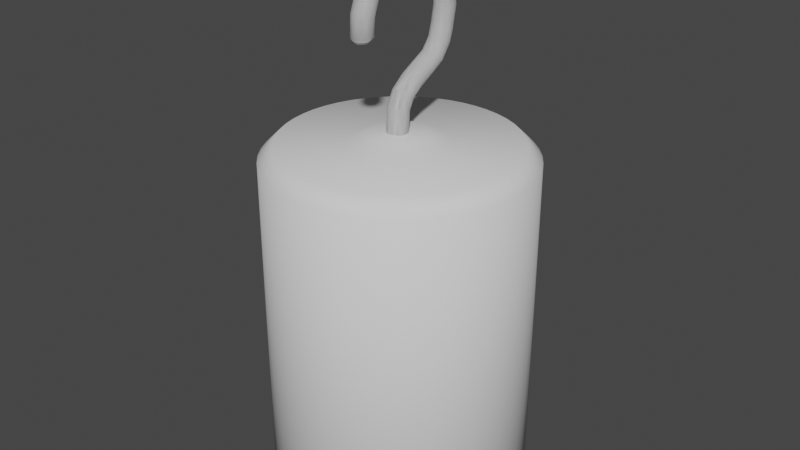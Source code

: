 # Source: sm_1.blend  (saved by Blender 2.81.16; exported with 4.5.12 LTS)
import bpy
from mathutils import Matrix  # noqa: F401  (used for matrix-valued properties, if any)

bpy.ops.wm.read_factory_settings(use_empty=True)
scene = bpy.context.scene
scene.name = 'Scene'

# ---- collections
col_collection = bpy.data.collections.new('Collection'); scene.collection.children.link(col_collection)

# ---- world
world_world = bpy.data.worlds.new('World'); scene.world = world_world
world_world.use_nodes = True; world_world.node_tree.nodes.clear()
_N = world_world.node_tree.nodes; _L = world_world.node_tree.links
n0 = _N.new('ShaderNodeOutputWorld'); n0.name = 'World Output'; n0.location = (300, 300)
n1 = _N.new('ShaderNodeBackground'); n1.name = 'Background'; n1.location = (10, 300)
n1.inputs[0].default_value = (0.05088, 0.05088, 0.05088, 1.0)
_L.new(n1.outputs[0], n0.inputs[0])
n0.is_active_output = True
world_world.color = (0.05088, 0.05088, 0.05088)
world_world.use_sun_shadow = False
world_world.sun_shadow_jitter_overblur = 0.0

# ---- meshes
me_beziercurve_003 = bpy.data.meshes.new('BezierCurve.003')
me_beziercurve_003.from_pydata([(-0.7375, -0.3861, 7.759e-09), (-0.7372, -0.3847, 0.01448), (-0.7363, -0.3806, 0.02797), (-0.7349, -0.3741, 0.04017), (-0.7331, -0.3655, 0.05081), (-0.7309, -0.3551, 0.05959), (-0.7284, -0.3431, 0.06621), (-0.7256, -0.3299, 0.0704), (-0.7226, -0.3158, 0.07186), (-0.7196, -0.3016, 0.0704), (-0.7168, -0.2884, 0.06621), (-0.7143, -0.2765, 0.05959), (-0.712, -0.2661, 0.05081), (-0.7102, -0.2575, 0.04017), (-0.7089, -0.251, 0.02797), (-0.708, -0.2469, 0.01448), (-0.7077, -0.2455, 7.759e-09), (-0.708, -0.2469, -0.01448), (-0.7089, -0.251, -0.02797), (-0.7102, -0.2575, -0.04017), (-0.712, -0.2661, -0.05081), (-0.7143, -0.2765, -0.05959), (-0.7168, -0.2884, -0.06621), (-0.7196, -0.3016, -0.0704), (-0.7226, -0.3158, -0.07186), (-0.7256, -0.3299, -0.0704), (-0.7284, -0.3431, -0.06621), (-0.7309, -0.3551, -0.05959), (-0.7331, -0.3655, -0.05081), (-0.7349, -0.3741, -0.04017), (-0.7363, -0.3806, -0.02797), (-0.7372, -0.3847, -0.01448), (-0.8797, -0.3326, 7.759e-09), (-0.8789, -0.3314, 0.01448), (-0.8768, -0.3278, 0.02797), (-0.8735, -0.322, 0.04017), (-0.8691, -0.3144, 0.05081), (-0.8637, -0.3052, 0.05959), (-0.8576, -0.2947, 0.06621), (-0.8508, -0.283, 0.0704), (-0.8436, -0.2705, 0.07186), (-0.8363, -0.258, 0.0704), (-0.8295, -0.2463, 0.06621), (-0.8234, -0.2358, 0.05959), (-0.8181, -0.2266, 0.05081), (-0.8137, -0.219, 0.04017), (-0.8103, -0.2132, 0.02797), (-0.8082, -0.2096, 0.01448), (-0.8075, -0.2084, 7.759e-09), (-0.8082, -0.2096, -0.01448), (-0.8103, -0.2132, -0.02797), (-0.8137, -0.219, -0.04017), (-0.8181, -0.2266, -0.05081), (-0.8234, -0.2358, -0.05959), (-0.8295, -0.2463, -0.06621), (-0.8363, -0.258, -0.0704), (-0.8436, -0.2705, -0.07186), (-0.8508, -0.283, -0.0704), (-0.8576, -0.2947, -0.06621), (-0.8637, -0.3052, -0.05959), (-0.8691, -0.3144, -0.05081), (-0.8735, -0.322, -0.04017), (-0.8768, -0.3278, -0.02797), (-0.8789, -0.3314, -0.01448), (-0.9862, -0.244, 7.759e-09), (-0.9851, -0.243, 0.01448), (-0.9819, -0.2403, 0.02797), (-0.9769, -0.236, 0.04017), (-0.9703, -0.2303, 0.05081), (-0.9622, -0.2233, 0.05959), (-0.9529, -0.2154, 0.06621), (-0.9427, -0.2066, 0.0704), (-0.9318, -0.1971, 0.07186), (-0.9208, -0.1877, 0.0704), (-0.9106, -0.1788, 0.06621), (-0.9013, -0.1709, 0.05959), (-0.8933, -0.1639, 0.05081), (-0.8866, -0.1582, 0.04017), (-0.8816, -0.1539, 0.02797), (-0.8784, -0.1512, 0.01448), (-0.8773, -0.1502, 7.759e-09), (-0.8784, -0.1512, -0.01448), (-0.8816, -0.1539, -0.02797), (-0.8866, -0.1582, -0.04017), (-0.8933, -0.1639, -0.05081), (-0.9013, -0.1709, -0.05959), (-0.9106, -0.1788, -0.06621), (-0.9208, -0.1877, -0.0704), (-0.9318, -0.1971, -0.07186), (-0.9427, -0.2066, -0.0704), (-0.9529, -0.2154, -0.06621), (-0.9622, -0.2233, -0.05959), (-0.9703, -0.2303, -0.05081), (-0.9769, -0.236, -0.04017), (-0.9819, -0.2403, -0.02797), (-0.9851, -0.243, -0.01448), (-1.055, -0.1312, 7.759e-09), (-1.054, -0.1307, 0.01448), (-1.05, -0.1291, 0.02797), (-1.044, -0.1265, 0.04017), (-1.035, -0.1231, 0.05081), (-1.026, -0.119, 0.05959), (-1.014, -0.1143, 0.06621), (-1.002, -0.1091, 0.0704), (-0.9886, -0.1035, 0.07186), (-0.9752, -0.09787, 0.0704), (-0.9628, -0.09266, 0.06621), (-0.9515, -0.08794, 0.05959), (-0.9417, -0.08383, 0.05081), (-0.9336, -0.08044, 0.04017), (-0.9275, -0.07787, 0.02797), (-0.9236, -0.07626, 0.01448), (-0.9223, -0.07569, 7.759e-09), (-0.9236, -0.07626, -0.01448), (-0.9275, -0.07787, -0.02797), (-0.9336, -0.08044, -0.04017), (-0.9417, -0.08383, -0.05081), (-0.9515, -0.08794, -0.05959), (-0.9628, -0.09266, -0.06621), (-0.9752, -0.09787, -0.0704), (-0.9886, -0.1035, -0.07186), (-1.002, -0.1091, -0.0704), (-1.014, -0.1143, -0.06621), (-1.026, -0.119, -0.05959), (-1.035, -0.1231, -0.05081), (-1.044, -0.1265, -0.04017), (-1.05, -0.1291, -0.02797), (-1.054, -0.1307, -0.01448), (-1.087, -0.005858, 7.759e-09), (-1.085, -0.005688, 0.01448), (-1.081, -0.0052, 0.02797), (-1.075, -0.004427, 0.04017), (-1.066, -0.003404, 0.05081), (-1.055, -0.002164, 0.05959), (-1.043, -0.0007409, 0.06621), (-1.03, 0.0008316, 0.0704), (-1.015, 0.00252, 0.07186), (-1.001, 0.004208, 0.0704), (-0.9877, 0.00578, 0.06621), (-0.9756, 0.007203, 0.05959), (-0.965, 0.008443, 0.05081), (-0.9563, 0.009467, 0.04017), (-0.9497, 0.01024, 0.02797), (-0.9455, 0.01073, 0.01448), (-0.9441, 0.0109, 7.759e-09), (-0.9455, 0.01073, -0.01448), (-0.9497, 0.01024, -0.02797), (-0.9563, 0.009467, -0.04017), (-0.965, 0.008443, -0.05081), (-0.9756, 0.007203, -0.05959), (-0.9877, 0.00578, -0.06621), (-1.001, 0.004208, -0.0704), (-1.015, 0.00252, -0.07186), (-1.03, 0.0008316, -0.0704), (-1.043, -0.0007409, -0.06621), (-1.055, -0.002164, -0.05959), (-1.066, -0.003404, -0.05081), (-1.075, -0.004427, -0.04017), (-1.081, -0.0052, -0.02797), (-1.085, -0.005688, -0.01448), (-1.085, 0.1229, 7.759e-09), (-1.084, 0.1227, 0.01448), (-1.079, 0.1221, 0.02797), (-1.073, 0.1212, 0.04017), (-1.064, 0.12, 0.05081), (-1.054, 0.1185, 0.05959), (-1.042, 0.1168, 0.06621), (-1.028, 0.115, 0.0704), (-1.014, 0.113, 0.07186), (-0.9995, 0.111, 0.0704), (-0.9861, 0.1091, 0.06621), (-0.974, 0.1074, 0.05959), (-0.9635, 0.106, 0.05081), (-0.9548, 0.1048, 0.04017), (-0.9483, 0.1039, 0.02797), (-0.9441, 0.1033, 0.01448), (-0.9427, 0.1031, 7.759e-09), (-0.9441, 0.1033, -0.01448), (-0.9483, 0.1039, -0.02797), (-0.9548, 0.1048, -0.04017), (-0.9635, 0.106, -0.05081), (-0.974, 0.1074, -0.05959), (-0.9861, 0.1091, -0.06621), (-0.9995, 0.111, -0.0704), (-1.014, 0.113, -0.07186), (-1.028, 0.115, -0.0704), (-1.042, 0.1168, -0.06621), (-1.054, 0.1185, -0.05959), (-1.064, 0.12, -0.05081), (-1.073, 0.1212, -0.04017), (-1.079, 0.1221, -0.02797), (-1.084, 0.1227, -0.01448), (-1.052, 0.2473, 7.759e-09), (-1.05, 0.2467, 0.01448), (-1.046, 0.2451, 0.02797), (-1.04, 0.2426, 0.04017), (-1.032, 0.2393, 0.05081), (-1.022, 0.2353, 0.05959), (-1.011, 0.2306, 0.06621), (-0.9985, 0.2255, 0.0704), (-0.9851, 0.22, 0.07186), (-0.9717, 0.2146, 0.0704), (-0.9593, 0.2094, 0.06621), (-0.948, 0.2048, 0.05959), (-0.9381, 0.2008, 0.05081), (-0.93, 0.1975, 0.04017), (-0.9239, 0.1949, 0.02797), (-0.92, 0.1934, 0.01448), (-0.9186, 0.1928, 7.759e-09), (-0.92, 0.1934, -0.01448), (-0.9239, 0.1949, -0.02797), (-0.93, 0.1975, -0.04017), (-0.9381, 0.2008, -0.05081), (-0.948, 0.2048, -0.05959), (-0.9593, 0.2094, -0.06621), (-0.9717, 0.2146, -0.0704), (-0.9851, 0.22, -0.07186), (-0.9985, 0.2255, -0.0704), (-1.011, 0.2306, -0.06621), (-1.022, 0.2353, -0.05959), (-1.032, 0.2393, -0.05081), (-1.04, 0.2426, -0.04017), (-1.046, 0.2451, -0.02797), (-1.05, 0.2467, -0.01448), (-0.9877, 0.3597, 7.759e-09), (-0.9866, 0.3588, 0.01448), (-0.9833, 0.3562, 0.02797), (-0.978, 0.3522, 0.04017), (-0.9711, 0.3468, 0.05081), (-0.9626, 0.3403, 0.05959), (-0.953, 0.3329, 0.06621), (-0.9423, 0.3247, 0.0704), (-0.9308, 0.3158, 0.07186), (-0.9194, 0.307, 0.0704), (-0.9087, 0.2987, 0.06621), (-0.899, 0.2913, 0.05959), (-0.8906, 0.2848, 0.05081), (-0.8836, 0.2794, 0.04017), (-0.8784, 0.2754, 0.02797), (-0.8751, 0.2728, 0.01448), (-0.8739, 0.2719, 7.759e-09), (-0.8751, 0.2728, -0.01448), (-0.8784, 0.2754, -0.02797), (-0.8836, 0.2794, -0.04017), (-0.8906, 0.2848, -0.05081), (-0.899, 0.2913, -0.05959), (-0.9087, 0.2987, -0.06621), (-0.9194, 0.307, -0.0704), (-0.9308, 0.3158, -0.07186), (-0.9423, 0.3247, -0.0704), (-0.953, 0.3329, -0.06621), (-0.9626, 0.3403, -0.05959), (-0.9711, 0.3468, -0.05081), (-0.978, 0.3522, -0.04017), (-0.9833, 0.3562, -0.02797), (-0.9866, 0.3588, -0.01448), (-0.8937, 0.4512, 7.759e-09), (-0.8929, 0.45, 0.01448), (-0.8905, 0.4465, 0.02797), (-0.8866, 0.4411, 0.04017), (-0.8816, 0.434, 0.05081), (-0.8755, 0.4253, 0.05959), (-0.8684, 0.4153, 0.06621), (-0.8607, 0.4043, 0.0704), (-0.8523, 0.3924, 0.07186), (-0.844, 0.3806, 0.0704), (-0.8362, 0.3696, 0.06621), (-0.8292, 0.3596, 0.05959), (-0.823, 0.3509, 0.05081), (-0.818, 0.3437, 0.04017), (-0.8142, 0.3383, 0.02797), (-0.8117, 0.3349, 0.01448), (-0.8109, 0.3337, 7.759e-09), (-0.8117, 0.3349, -0.01448), (-0.8142, 0.3383, -0.02797), (-0.818, 0.3437, -0.04017), (-0.823, 0.3509, -0.05081), (-0.8292, 0.3596, -0.05959), (-0.8362, 0.3696, -0.06621), (-0.844, 0.3806, -0.0704), (-0.8523, 0.3924, -0.07186), (-0.8607, 0.4043, -0.0704), (-0.8684, 0.4153, -0.06621), (-0.8755, 0.4253, -0.05959), (-0.8816, 0.434, -0.05081), (-0.8866, 0.4411, -0.04017), (-0.8905, 0.4465, -0.02797), (-0.8929, 0.45, -0.01448), (-0.7714, 0.5109, 7.759e-09), (-0.771, 0.5095, 0.01448), (-0.7698, 0.5055, 0.02797), (-0.7679, 0.4992, 0.04017), (-0.7654, 0.4907, 0.05081), (-0.7624, 0.4805, 0.05959), (-0.759, 0.4688, 0.06621), (-0.7551, 0.4559, 0.0704), (-0.751, 0.442, 0.07186), (-0.7469, 0.4281, 0.0704), (-0.7431, 0.4152, 0.06621), (-0.7397, 0.4035, 0.05959), (-0.7366, 0.3933, 0.05081), (-0.7342, 0.3849, 0.04017), (-0.7323, 0.3785, 0.02797), (-0.7311, 0.3745, 0.01448), (-0.7307, 0.3731, 7.759e-09), (-0.7311, 0.3745, -0.01448), (-0.7323, 0.3785, -0.02797), (-0.7342, 0.3849, -0.04017), (-0.7366, 0.3933, -0.05081), (-0.7397, 0.4035, -0.05959), (-0.7431, 0.4152, -0.06621), (-0.7469, 0.4281, -0.0704), (-0.751, 0.442, -0.07186), (-0.7551, 0.4559, -0.0704), (-0.759, 0.4688, -0.06621), (-0.7624, 0.4805, -0.05959), (-0.7654, 0.4907, -0.05081), (-0.7679, 0.4992, -0.04017), (-0.7698, 0.5055, -0.02797), (-0.771, 0.5095, -0.01448), (-0.6257, 0.5285, 7.759e-09), (-0.6257, 0.527, 0.01448), (-0.6259, 0.5228, 0.02797), (-0.6262, 0.5162, 0.04017), (-0.6265, 0.5074, 0.05081), (-0.6269, 0.4968, 0.05959), (-0.6274, 0.4846, 0.06621), (-0.6279, 0.4711, 0.0704), (-0.6284, 0.4567, 0.07186), (-0.629, 0.4422, 0.0704), (-0.6295, 0.4287, 0.06621), (-0.63, 0.4165, 0.05959), (-0.6304, 0.4059, 0.05081), (-0.6307, 0.3971, 0.04017), (-0.6309, 0.3905, 0.02797), (-0.6311, 0.3863, 0.01448), (-0.6312, 0.3848, 7.759e-09), (-0.6311, 0.3863, -0.01448), (-0.6309, 0.3905, -0.02797), (-0.6307, 0.3971, -0.04017), (-0.6304, 0.4059, -0.05081), (-0.63, 0.4165, -0.05959), (-0.6295, 0.4287, -0.06621), (-0.629, 0.4422, -0.0704), (-0.6284, 0.4567, -0.07186), (-0.6279, 0.4711, -0.0704), (-0.6274, 0.4846, -0.06621), (-0.6269, 0.4968, -0.05959), (-0.6265, 0.5074, -0.05081), (-0.6262, 0.5162, -0.04017), (-0.6259, 0.5228, -0.02797), (-0.6257, 0.527, -0.01448), (-0.4651, 0.4973, 7.759e-09), (-0.4655, 0.4959, 0.01448), (-0.4667, 0.4919, 0.02797), (-0.4687, 0.4855, 0.04017), (-0.4712, 0.4771, 0.05081), (-0.4743, 0.467, 0.05959), (-0.4778, 0.4553, 0.06621), (-0.4817, 0.4424, 0.0704), (-0.4859, 0.4285, 0.07186), (-0.4901, 0.4146, 0.0704), (-0.494, 0.4017, 0.06621), (-0.4976, 0.3901, 0.05959), (-0.5007, 0.3799, 0.05081), (-0.5032, 0.3715, 0.04017), (-0.5051, 0.3651, 0.02797), (-0.5063, 0.3611, 0.01448), (-0.5068, 0.3597, 7.759e-09), (-0.5063, 0.3611, -0.01448), (-0.5051, 0.3651, -0.02797), (-0.5032, 0.3715, -0.04017), (-0.5007, 0.3799, -0.05081), (-0.4976, 0.3901, -0.05959), (-0.494, 0.4017, -0.06621), (-0.4901, 0.4146, -0.0704), (-0.4859, 0.4285, -0.07186), (-0.4817, 0.4424, -0.0704), (-0.4778, 0.4553, -0.06621), (-0.4743, 0.467, -0.05959), (-0.4712, 0.4771, -0.05081), (-0.4687, 0.4855, -0.04017), (-0.4667, 0.4919, -0.02797), (-0.4655, 0.4959, -0.01448), (-0.3765, 0.469, 9.471e-09), (-0.3772, 0.4677, 0.01448), (-0.379, 0.4639, 0.02797), (-0.382, 0.458, 0.04017), (-0.3859, 0.4501, 0.05081), (-0.3906, 0.4406, 0.05959), (-0.3961, 0.4297, 0.06621), (-0.4021, 0.4176, 0.0704), (-0.4086, 0.4047, 0.07186), (-0.415, 0.3917, 0.0704), (-0.421, 0.3796, 0.06621), (-0.4265, 0.3687, 0.05959), (-0.4312, 0.3592, 0.05081), (-0.4351, 0.3513, 0.04017), (-0.4381, 0.3454, 0.02797), (-0.44, 0.3417, 0.01448), (-0.4406, 0.3403, 9.471e-09), (-0.44, 0.3417, -0.01448), (-0.4381, 0.3454, -0.02797), (-0.4351, 0.3513, -0.04017), (-0.4312, 0.3592, -0.05081), (-0.4265, 0.3687, -0.05959), (-0.421, 0.3796, -0.06621), (-0.415, 0.3917, -0.0704), (-0.4086, 0.4047, -0.07186), (-0.4021, 0.4176, -0.0704), (-0.3961, 0.4297, -0.06621), (-0.3906, 0.4406, -0.05959), (-0.3859, 0.4501, -0.05081), (-0.382, 0.458, -0.04017), (-0.379, 0.4639, -0.02797), (-0.3772, 0.4677, -0.01448), (-0.2708, 0.3881, 7.873e-09), (-0.2718, 0.3871, 0.01448), (-0.2746, 0.384, 0.02797), (-0.2792, 0.3792, 0.04017), (-0.2852, 0.3728, 0.05081), (-0.2925, 0.3651, 0.05959), (-0.3009, 0.3562, 0.06621), (-0.3101, 0.3464, 0.0704), (-0.3201, 0.3358, 0.07186), (-0.33, 0.3253, 0.0704), (-0.3393, 0.3155, 0.06621), (-0.3476, 0.3066, 0.05959), (-0.3549, 0.2989, 0.05081), (-0.3609, 0.2925, 0.04017), (-0.3655, 0.2877, 0.02797), (-0.3684, 0.2846, 0.01448), (-0.3694, 0.2836, 9.23e-09), (-0.3684, 0.2846, -0.01448), (-0.3655, 0.2877, -0.02797), (-0.3609, 0.2925, -0.04017), (-0.3549, 0.2989, -0.05081), (-0.3476, 0.3066, -0.05959), (-0.3393, 0.3155, -0.06621), (-0.33, 0.3253, -0.0704), (-0.3201, 0.3358, -0.07186), (-0.3101, 0.3464, -0.0704), (-0.3009, 0.3562, -0.06621), (-0.2925, 0.3651, -0.05959), (-0.2852, 0.3728, -0.05081), (-0.2792, 0.3792, -0.04017), (-0.2746, 0.384, -0.02797), (-0.2718, 0.3871, -0.01448), (-0.2075, 0.2788, 8.106e-09), (-0.2087, 0.278, 0.01448), (-0.2121, 0.2756, 0.02797), (-0.2176, 0.2719, 0.04017), (-0.2248, 0.2669, 0.05081), (-0.2336, 0.2609, 0.05959), (-0.2436, 0.2539, 0.06621), (-0.2547, 0.2463, 0.0704), (-0.2666, 0.2381, 0.07186), (-0.2786, 0.2299, 0.0704), (-0.2897, 0.2222, 0.06621), (-0.2997, 0.2153, 0.05959), (-0.3085, 0.2093, 0.05081), (-0.3157, 0.2043, 0.04017), (-0.3212, 0.2005, 0.02797), (-0.3246, 0.1982, 0.01448), (-0.3258, 0.1973, 1.007e-08), (-0.3246, 0.1982, -0.01448), (-0.3212, 0.2005, -0.02797), (-0.3157, 0.2043, -0.04017), (-0.3085, 0.2093, -0.05081), (-0.2997, 0.2153, -0.05959), (-0.2897, 0.2222, -0.06621), (-0.2786, 0.2299, -0.0704), (-0.2666, 0.2381, -0.07186), (-0.2547, 0.2463, -0.0704), (-0.2436, 0.2539, -0.06621), (-0.2336, 0.2609, -0.05959), (-0.2248, 0.2669, -0.05081), (-0.2176, 0.2719, -0.04017), (-0.2121, 0.2756, -0.02797), (-0.2087, 0.278, -0.01448), (-0.1556, 0.1789, 8.308e-09), (-0.1567, 0.178, 0.01448), (-0.1601, 0.1755, 0.02797), (-0.1654, 0.1715, 0.04017), (-0.1724, 0.1663, 0.05081), (-0.1809, 0.1599, 0.05959), (-0.1907, 0.1526, 0.06621), (-0.2015, 0.1445, 0.0704), (-0.2131, 0.1358, 0.07186), (-0.2247, 0.1271, 0.0704), (-0.2355, 0.1191, 0.06621), (-0.2452, 0.1117, 0.05959), (-0.2538, 0.1054, 0.05081), (-0.2608, 0.1001, 0.04017), (-0.2661, 0.09613, 0.02797), (-0.2694, 0.09362, 0.01448), (-0.2706, 0.09275, 9.746e-09), (-0.2694, 0.09362, -0.01448), (-0.2661, 0.09613, -0.02797), (-0.2608, 0.1001, -0.04017), (-0.2538, 0.1054, -0.05081), (-0.2452, 0.1117, -0.05959), (-0.2355, 0.1191, -0.06621), (-0.2247, 0.1271, -0.0704), (-0.2131, 0.1358, -0.07186), (-0.2015, 0.1445, -0.0704), (-0.1907, 0.1526, -0.06621), (-0.1809, 0.1599, -0.05959), (-0.1724, 0.1663, -0.05081), (-0.1654, 0.1715, -0.04017), (-0.1601, 0.1755, -0.02797), (-0.1567, 0.178, -0.01448), (-0.1016, 0.1036, 8.024e-09), (-0.1025, 0.1025, 0.01448), (-0.1051, 0.09915, 0.02797), (-0.1091, 0.09391, 0.04017), (-0.1145, 0.08697, 0.05081), (-0.121, 0.07855, 0.05959), (-0.1285, 0.0689, 0.06621), (-0.1367, 0.05823, 0.0704), (-0.1456, 0.04678, 0.07186), (-0.1544, 0.03533, 0.0704), (-0.1627, 0.02466, 0.06621), (-0.1702, 0.015, 0.05959), (-0.1767, 0.006591, 0.05081), (-0.182, -0.0003505, 0.04017), (-0.1861, -0.005592, 0.02797), (-0.1887, -0.008905, 0.01448), (-0.1895, -0.01006, 7.817e-09), (-0.1887, -0.008905, -0.01448), (-0.1861, -0.005592, -0.02797), (-0.182, -0.0003505, -0.04017), (-0.1767, 0.006591, -0.05081), (-0.1702, 0.015, -0.05959), (-0.1627, 0.02466, -0.06621), (-0.1544, 0.03533, -0.0704), (-0.1456, 0.04678, -0.07186), (-0.1367, 0.05823, -0.0704), (-0.1285, 0.0689, -0.06621), (-0.121, 0.07855, -0.05959), (-0.1145, 0.08697, -0.05081), (-0.1091, 0.09391, -0.04017), (-0.1051, 0.09915, -0.02797), (-0.1025, 0.1025, -0.01448), (-0.03984, 0.0736, 7.457e-09), (-0.04028, 0.07221, 0.01448), (-0.04152, 0.0682, 0.02797), (-0.04348, 0.06187, 0.04017), (-0.04607, 0.05349, 0.05081), (-0.04922, 0.04333, 0.05959), (-0.05283, 0.03167, 0.06621), (-0.05682, 0.01879, 0.0704), (-0.06111, 0.004957, 0.07186), (-0.06539, -0.008874, 0.0704), (-0.06938, -0.02176, 0.06621), (-0.07299, -0.03342, 0.05959), (-0.07614, -0.04358, 0.05081), (-0.07874, -0.05196, 0.04017), (-0.0807, -0.05829, 0.02797), (-0.08194, -0.06229, 0.01448), (-0.08237, -0.06369, 4.829e-09), (-0.08194, -0.06229, -0.01448), (-0.0807, -0.05829, -0.02797), (-0.07874, -0.05196, -0.04017), (-0.07614, -0.04358, -0.05081), (-0.07299, -0.03342, -0.05959), (-0.06938, -0.02176, -0.06621), (-0.06539, -0.008874, -0.0704), (-0.06111, 0.004957, -0.07186), (-0.05682, 0.01879, -0.0704), (-0.05283, 0.03167, -0.06621), (-0.04922, 0.04333, -0.05959), (-0.04607, 0.05349, -0.05081), (-0.04348, 0.06187, -0.04017), (-0.04152, 0.0682, -0.02797), (-0.04028, 0.07221, -0.01448), (0.1017, 0.06431, 1.899e-09), (0.1017, 0.06285, 0.01448), (0.1016, 0.05866, 0.02797), (0.1014, 0.05204, 0.04017), (0.1011, 0.04327, 0.05081), (0.1008, 0.03263, 0.05959), (0.1005, 0.02043, 0.06621), (0.1001, 0.00695, 0.0704), (0.0997, -0.007524, 0.07186), (0.09929, -0.022, 0.0704), (0.09891, -0.03548, 0.06621), (0.09857, -0.04768, 0.05959), (0.09827, -0.05831, 0.05081), (0.09802, -0.06709, 0.04017), (0.09783, -0.07371, 0.02797), (0.09772, -0.0779, 0.01448), (0.09767, -0.07936, -2.28e-09), (0.09772, -0.0779, -0.01448), (0.09783, -0.07371, -0.02797), (0.09802, -0.06709, -0.04017), (0.09827, -0.05831, -0.05081), (0.09857, -0.04768, -0.05959), (0.09891, -0.03548, -0.06621), (0.09929, -0.022, -0.0704), (0.0997, -0.007524, -0.07186), (0.1001, 0.00695, -0.0704), (0.1005, 0.02043, -0.06621), (0.1008, 0.03263, -0.05959), (0.1011, 0.04327, -0.05081), (0.1014, 0.05204, -0.04017), (0.1016, 0.05866, -0.02797), (0.1017, 0.06285, -0.01448), (-0.1895, -0.01006, 7.817e-09), (-0.5646, -0.3674, 6.504e-08), (-0.592, -0.395, 7.759e-09), (-0.5646, -0.3665, 0.008601), (-0.5921, -0.3935, 0.01448), (-0.5648, -0.3641, 0.01651), (-0.5924, -0.3893, 0.02797), (-0.5651, -0.3602, 0.0237), (-0.5928, -0.3827, 0.04017), (-0.5654, -0.355, 0.02998), (-0.5934, -0.374, 0.05081), (-0.5658, -0.3487, 0.03517), (-0.5941, -0.3634, 0.05959), (-0.5663, -0.3416, 0.03907), (-0.5949, -0.3512, 0.06621), (-0.5668, -0.3337, 0.04152), (-0.5958, -0.3377, 0.0704), (-0.5674, -0.3251, 0.04239), (-0.5968, -0.3233, 0.07186), (-0.5679, -0.3165, 0.04152), (-0.5977, -0.3089, 0.0704), (-0.5684, -0.3086, 0.03907), (-0.5986, -0.2954, 0.06621), (-0.5689, -0.3014, 0.03517), (-0.5994, -0.2833, 0.05959), (-0.5693, -0.2952, 0.02998), (-0.6001, -0.2726, 0.05081), (-0.5697, -0.29, 0.0237), (-0.6006, -0.2639, 0.04017), (-0.5699, -0.2861, 0.01651), (-0.6011, -0.2573, 0.02797), (-0.5701, -0.2836, 0.008601), (-0.6013, -0.2531, 0.01448), (-0.5701, -0.2828, -4.952e-08), (-0.6014, -0.2517, 7.759e-09), (-0.5701, -0.2836, -0.008601), (-0.6013, -0.2531, -0.01448), (-0.5699, -0.2861, -0.01651), (-0.6011, -0.2573, -0.02797), (-0.5697, -0.29, -0.0237), (-0.6006, -0.2639, -0.04017), (-0.5693, -0.2952, -0.02998), (-0.6001, -0.2726, -0.05081), (-0.5689, -0.3014, -0.03517), (-0.5994, -0.2833, -0.05959), (-0.5684, -0.3086, -0.03907), (-0.5986, -0.2954, -0.06621), (-0.5679, -0.3165, -0.04152), (-0.5977, -0.3089, -0.0704), (-0.5674, -0.3251, -0.04239), (-0.5968, -0.3233, -0.07186), (-0.5668, -0.3337, -0.04152), (-0.5958, -0.3377, -0.0704), (-0.5663, -0.3416, -0.03907), (-0.5949, -0.3512, -0.06621), (-0.5658, -0.3487, -0.03517), (-0.5941, -0.3634, -0.05959), (-0.5654, -0.355, -0.02998), (-0.5934, -0.374, -0.05081), (-0.5651, -0.3602, -0.0237), (-0.5928, -0.3827, -0.04017), (-0.5648, -0.3641, -0.01651), (-0.5924, -0.3893, -0.02797), (-0.5646, -0.3665, -0.008601), (-0.5921, -0.3935, -0.01448)], [], [(612, 1, 0, 610), (614, 2, 1, 612), (616, 3, 2, 614), (618, 4, 3, 616), (620, 5, 4, 618), (622, 6, 5, 620), (624, 7, 6, 622), (626, 8, 7, 624), (628, 9, 8, 626), (630, 10, 9, 628), (632, 11, 10, 630), (634, 12, 11, 632), (636, 13, 12, 634), (638, 14, 13, 636), (640, 15, 14, 638), (642, 16, 15, 640), (644, 17, 16, 642), (646, 18, 17, 644), (648, 19, 18, 646), (650, 20, 19, 648), (652, 21, 20, 650), (654, 22, 21, 652), (656, 23, 22, 654), (658, 24, 23, 656), (660, 25, 24, 658), (662, 26, 25, 660), (664, 27, 26, 662), (666, 28, 27, 664), (668, 29, 28, 666), (670, 30, 29, 668), (672, 31, 30, 670), (0, 32, 63, 31), (1, 33, 32, 0), (2, 34, 33, 1), (3, 35, 34, 2), (4, 36, 35, 3), (5, 37, 36, 4), (6, 38, 37, 5), (7, 39, 38, 6), (8, 40, 39, 7), (9, 41, 40, 8), (10, 42, 41, 9), (11, 43, 42, 10), (12, 44, 43, 11), (13, 45, 44, 12), (14, 46, 45, 13), (15, 47, 46, 14), (16, 48, 47, 15), (17, 49, 48, 16), (18, 50, 49, 17), (19, 51, 50, 18), (20, 52, 51, 19), (21, 53, 52, 20), (22, 54, 53, 21), (23, 55, 54, 22), (24, 56, 55, 23), (25, 57, 56, 24), (26, 58, 57, 25), (27, 59, 58, 26), (28, 60, 59, 27), (29, 61, 60, 28), (30, 62, 61, 29), (31, 63, 62, 30), (32, 64, 95, 63), (33, 65, 64, 32), (34, 66, 65, 33), (35, 67, 66, 34), (36, 68, 67, 35), (37, 69, 68, 36), (38, 70, 69, 37), (39, 71, 70, 38), (40, 72, 71, 39), (41, 73, 72, 40), (42, 74, 73, 41), (43, 75, 74, 42), (44, 76, 75, 43), (45, 77, 76, 44), (46, 78, 77, 45), (47, 79, 78, 46), (48, 80, 79, 47), (49, 81, 80, 48), (50, 82, 81, 49), (51, 83, 82, 50), (52, 84, 83, 51), (53, 85, 84, 52), (54, 86, 85, 53), (55, 87, 86, 54), (56, 88, 87, 55), (57, 89, 88, 56), (58, 90, 89, 57), (59, 91, 90, 58), (60, 92, 91, 59), (61, 93, 92, 60), (62, 94, 93, 61), (63, 95, 94, 62), (64, 96, 127, 95), (65, 97, 96, 64), (66, 98, 97, 65), (67, 99, 98, 66), (68, 100, 99, 67), (69, 101, 100, 68), (70, 102, 101, 69), (71, 103, 102, 70), (72, 104, 103, 71), (73, 105, 104, 72), (74, 106, 105, 73), (75, 107, 106, 74), (76, 108, 107, 75), (77, 109, 108, 76), (78, 110, 109, 77), (79, 111, 110, 78), (80, 112, 111, 79), (81, 113, 112, 80), (82, 114, 113, 81), (83, 115, 114, 82), (84, 116, 115, 83), (85, 117, 116, 84), (86, 118, 117, 85), (87, 119, 118, 86), (88, 120, 119, 87), (89, 121, 120, 88), (90, 122, 121, 89), (91, 123, 122, 90), (92, 124, 123, 91), (93, 125, 124, 92), (94, 126, 125, 93), (95, 127, 126, 94), (96, 128, 159, 127), (97, 129, 128, 96), (98, 130, 129, 97), (99, 131, 130, 98), (100, 132, 131, 99), (101, 133, 132, 100), (102, 134, 133, 101), (103, 135, 134, 102), (104, 136, 135, 103), (105, 137, 136, 104), (106, 138, 137, 105), (107, 139, 138, 106), (108, 140, 139, 107), (109, 141, 140, 108), (110, 142, 141, 109), (111, 143, 142, 110), (112, 144, 143, 111), (113, 145, 144, 112), (114, 146, 145, 113), (115, 147, 146, 114), (116, 148, 147, 115), (117, 149, 148, 116), (118, 150, 149, 117), (119, 151, 150, 118), (120, 152, 151, 119), (121, 153, 152, 120), (122, 154, 153, 121), (123, 155, 154, 122), (124, 156, 155, 123), (125, 157, 156, 124), (126, 158, 157, 125), (127, 159, 158, 126), (128, 160, 191, 159), (129, 161, 160, 128), (130, 162, 161, 129), (131, 163, 162, 130), (132, 164, 163, 131), (133, 165, 164, 132), (134, 166, 165, 133), (135, 167, 166, 134), (136, 168, 167, 135), (137, 169, 168, 136), (138, 170, 169, 137), (139, 171, 170, 138), (140, 172, 171, 139), (141, 173, 172, 140), (142, 174, 173, 141), (143, 175, 174, 142), (144, 176, 175, 143), (145, 177, 176, 144), (146, 178, 177, 145), (147, 179, 178, 146), (148, 180, 179, 147), (149, 181, 180, 148), (150, 182, 181, 149), (151, 183, 182, 150), (152, 184, 183, 151), (153, 185, 184, 152), (154, 186, 185, 153), (155, 187, 186, 154), (156, 188, 187, 155), (157, 189, 188, 156), (158, 190, 189, 157), (159, 191, 190, 158), (160, 192, 223, 191), (161, 193, 192, 160), (162, 194, 193, 161), (163, 195, 194, 162), (164, 196, 195, 163), (165, 197, 196, 164), (166, 198, 197, 165), (167, 199, 198, 166), (168, 200, 199, 167), (169, 201, 200, 168), (170, 202, 201, 169), (171, 203, 202, 170), (172, 204, 203, 171), (173, 205, 204, 172), (174, 206, 205, 173), (175, 207, 206, 174), (176, 208, 207, 175), (177, 209, 208, 176), (178, 210, 209, 177), (179, 211, 210, 178), (180, 212, 211, 179), (181, 213, 212, 180), (182, 214, 213, 181), (183, 215, 214, 182), (184, 216, 215, 183), (185, 217, 216, 184), (186, 218, 217, 185), (187, 219, 218, 186), (188, 220, 219, 187), (189, 221, 220, 188), (190, 222, 221, 189), (191, 223, 222, 190), (192, 224, 255, 223), (193, 225, 224, 192), (194, 226, 225, 193), (195, 227, 226, 194), (196, 228, 227, 195), (197, 229, 228, 196), (198, 230, 229, 197), (199, 231, 230, 198), (200, 232, 231, 199), (201, 233, 232, 200), (202, 234, 233, 201), (203, 235, 234, 202), (204, 236, 235, 203), (205, 237, 236, 204), (206, 238, 237, 205), (207, 239, 238, 206), (208, 240, 239, 207), (209, 241, 240, 208), (210, 242, 241, 209), (211, 243, 242, 210), (212, 244, 243, 211), (213, 245, 244, 212), (214, 246, 245, 213), (215, 247, 246, 214), (216, 248, 247, 215), (217, 249, 248, 216), (218, 250, 249, 217), (219, 251, 250, 218), (220, 252, 251, 219), (221, 253, 252, 220), (222, 254, 253, 221), (223, 255, 254, 222), (224, 256, 287, 255), (225, 257, 256, 224), (226, 258, 257, 225), (227, 259, 258, 226), (228, 260, 259, 227), (229, 261, 260, 228), (230, 262, 261, 229), (231, 263, 262, 230), (232, 264, 263, 231), (233, 265, 264, 232), (234, 266, 265, 233), (235, 267, 266, 234), (236, 268, 267, 235), (237, 269, 268, 236), (238, 270, 269, 237), (239, 271, 270, 238), (240, 272, 271, 239), (241, 273, 272, 240), (242, 274, 273, 241), (243, 275, 274, 242), (244, 276, 275, 243), (245, 277, 276, 244), (246, 278, 277, 245), (247, 279, 278, 246), (248, 280, 279, 247), (249, 281, 280, 248), (250, 282, 281, 249), (251, 283, 282, 250), (252, 284, 283, 251), (253, 285, 284, 252), (254, 286, 285, 253), (255, 287, 286, 254), (256, 288, 319, 287), (257, 289, 288, 256), (258, 290, 289, 257), (259, 291, 290, 258), (260, 292, 291, 259), (261, 293, 292, 260), (262, 294, 293, 261), (263, 295, 294, 262), (264, 296, 295, 263), (265, 297, 296, 264), (266, 298, 297, 265), (267, 299, 298, 266), (268, 300, 299, 267), (269, 301, 300, 268), (270, 302, 301, 269), (271, 303, 302, 270), (272, 304, 303, 271), (273, 305, 304, 272), (274, 306, 305, 273), (275, 307, 306, 274), (276, 308, 307, 275), (277, 309, 308, 276), (278, 310, 309, 277), (279, 311, 310, 278), (280, 312, 311, 279), (281, 313, 312, 280), (282, 314, 313, 281), (283, 315, 314, 282), (284, 316, 315, 283), (285, 317, 316, 284), (286, 318, 317, 285), (287, 319, 318, 286), (288, 320, 351, 319), (289, 321, 320, 288), (290, 322, 321, 289), (291, 323, 322, 290), (292, 324, 323, 291), (293, 325, 324, 292), (294, 326, 325, 293), (295, 327, 326, 294), (296, 328, 327, 295), (297, 329, 328, 296), (298, 330, 329, 297), (299, 331, 330, 298), (300, 332, 331, 299), (301, 333, 332, 300), (302, 334, 333, 301), (303, 335, 334, 302), (304, 336, 335, 303), (305, 337, 336, 304), (306, 338, 337, 305), (307, 339, 338, 306), (308, 340, 339, 307), (309, 341, 340, 308), (310, 342, 341, 309), (311, 343, 342, 310), (312, 344, 343, 311), (313, 345, 344, 312), (314, 346, 345, 313), (315, 347, 346, 314), (316, 348, 347, 315), (317, 349, 348, 316), (318, 350, 349, 317), (319, 351, 350, 318), (320, 352, 383, 351), (321, 353, 352, 320), (322, 354, 353, 321), (323, 355, 354, 322), (324, 356, 355, 323), (325, 357, 356, 324), (326, 358, 357, 325), (327, 359, 358, 326), (328, 360, 359, 327), (329, 361, 360, 328), (330, 362, 361, 329), (331, 363, 362, 330), (332, 364, 363, 331), (333, 365, 364, 332), (334, 366, 365, 333), (335, 367, 366, 334), (336, 368, 367, 335), (337, 369, 368, 336), (338, 370, 369, 337), (339, 371, 370, 338), (340, 372, 371, 339), (341, 373, 372, 340), (342, 374, 373, 341), (343, 375, 374, 342), (344, 376, 375, 343), (345, 377, 376, 344), (346, 378, 377, 345), (347, 379, 378, 346), (348, 380, 379, 347), (349, 381, 380, 348), (350, 382, 381, 349), (351, 383, 382, 350), (352, 384, 415, 383), (353, 385, 384, 352), (354, 386, 385, 353), (355, 387, 386, 354), (356, 388, 387, 355), (357, 389, 388, 356), (358, 390, 389, 357), (359, 391, 390, 358), (360, 392, 391, 359), (361, 393, 392, 360), (362, 394, 393, 361), (363, 395, 394, 362), (364, 396, 395, 363), (365, 397, 396, 364), (366, 398, 397, 365), (367, 399, 398, 366), (368, 400, 399, 367), (369, 401, 400, 368), (370, 402, 401, 369), (371, 403, 402, 370), (372, 404, 403, 371), (373, 405, 404, 372), (374, 406, 405, 373), (375, 407, 406, 374), (376, 408, 407, 375), (377, 409, 408, 376), (378, 410, 409, 377), (379, 411, 410, 378), (380, 412, 411, 379), (381, 413, 412, 380), (382, 414, 413, 381), (383, 415, 414, 382), (384, 416, 447, 415), (385, 417, 416, 384), (386, 418, 417, 385), (387, 419, 418, 386), (388, 420, 419, 387), (389, 421, 420, 388), (390, 422, 421, 389), (391, 423, 422, 390), (392, 424, 423, 391), (393, 425, 424, 392), (394, 426, 425, 393), (395, 427, 426, 394), (396, 428, 427, 395), (397, 429, 428, 396), (398, 430, 429, 397), (399, 431, 430, 398), (400, 432, 431, 399), (401, 433, 432, 400), (402, 434, 433, 401), (403, 435, 434, 402), (404, 436, 435, 403), (405, 437, 436, 404), (406, 438, 437, 405), (407, 439, 438, 406), (408, 440, 439, 407), (409, 441, 440, 408), (410, 442, 441, 409), (411, 443, 442, 410), (412, 444, 443, 411), (413, 445, 444, 412), (414, 446, 445, 413), (415, 447, 446, 414), (416, 448, 479, 447), (417, 449, 448, 416), (418, 450, 449, 417), (419, 451, 450, 418), (420, 452, 451, 419), (421, 453, 452, 420), (422, 454, 453, 421), (423, 455, 454, 422), (424, 456, 455, 423), (425, 457, 456, 424), (426, 458, 457, 425), (427, 459, 458, 426), (428, 460, 459, 427), (429, 461, 460, 428), (430, 462, 461, 429), (431, 463, 462, 430), (432, 464, 463, 431), (433, 465, 464, 432), (434, 466, 465, 433), (435, 467, 466, 434), (436, 468, 467, 435), (437, 469, 468, 436), (438, 470, 469, 437), (439, 471, 470, 438), (440, 472, 471, 439), (441, 473, 472, 440), (442, 474, 473, 441), (443, 475, 474, 442), (444, 476, 475, 443), (445, 477, 476, 444), (446, 478, 477, 445), (447, 479, 478, 446), (448, 480, 511, 479), (449, 481, 480, 448), (450, 482, 481, 449), (451, 483, 482, 450), (452, 484, 483, 451), (453, 485, 484, 452), (454, 486, 485, 453), (455, 487, 486, 454), (456, 488, 487, 455), (457, 489, 488, 456), (458, 490, 489, 457), (459, 491, 490, 458), (460, 492, 491, 459), (461, 493, 492, 460), (462, 494, 493, 461), (463, 495, 494, 462), (464, 496, 495, 463), (465, 497, 496, 464), (466, 498, 497, 465), (467, 499, 498, 466), (468, 500, 499, 467), (469, 501, 500, 468), (470, 502, 501, 469), (471, 503, 502, 470), (472, 504, 503, 471), (473, 505, 504, 472), (474, 506, 505, 473), (475, 507, 506, 474), (476, 508, 507, 475), (477, 509, 508, 476), (478, 510, 509, 477), (479, 511, 510, 478), (480, 512, 543, 511), (481, 513, 512, 480), (482, 514, 513, 481), (483, 515, 514, 482), (484, 516, 515, 483), (485, 517, 516, 484), (486, 518, 517, 485), (487, 519, 518, 486), (488, 520, 519, 487), (489, 521, 520, 488), (490, 522, 521, 489), (491, 523, 522, 490), (492, 524, 523, 491), (493, 525, 524, 492), (494, 526, 525, 493), (495, 527, 526, 494), (496, 528, 527, 495), (497, 529, 528, 496), (498, 530, 529, 497), (499, 531, 530, 498), (500, 532, 531, 499), (501, 533, 532, 500), (502, 534, 533, 501), (503, 535, 534, 502), (504, 536, 535, 503), (505, 537, 536, 504), (506, 538, 537, 505), (507, 539, 538, 506), (508, 540, 539, 507), (509, 541, 540, 508), (510, 542, 541, 509), (511, 543, 542, 510), (512, 544, 575, 543), (513, 545, 544, 512), (514, 546, 545, 513), (515, 547, 546, 514), (516, 548, 547, 515), (517, 549, 548, 516), (518, 550, 549, 517), (519, 551, 550, 518), (520, 552, 551, 519), (521, 553, 552, 520), (522, 554, 553, 521), (523, 555, 554, 522), (524, 556, 555, 523), (525, 557, 556, 524), (526, 558, 557, 525), (527, 559, 558, 526), (608, 560, 559, 527), (529, 561, 560, 608), (530, 562, 561, 529), (531, 563, 562, 530), (532, 564, 563, 531), (533, 565, 564, 532), (534, 566, 565, 533), (535, 567, 566, 534), (536, 568, 567, 535), (537, 569, 568, 536), (538, 570, 569, 537), (539, 571, 570, 538), (540, 572, 571, 539), (541, 573, 572, 540), (542, 574, 573, 541), (543, 575, 574, 542), (544, 576, 607, 575), (545, 577, 576, 544), (546, 578, 577, 545), (547, 579, 578, 546), (548, 580, 579, 547), (549, 581, 580, 548), (550, 582, 581, 549), (551, 583, 582, 550), (552, 584, 583, 551), (553, 585, 584, 552), (554, 586, 585, 553), (555, 587, 586, 554), (556, 588, 587, 555), (557, 589, 588, 556), (558, 590, 589, 557), (559, 591, 590, 558), (560, 592, 591, 559), (561, 593, 592, 560), (562, 594, 593, 561), (563, 595, 594, 562), (564, 596, 595, 563), (565, 597, 596, 564), (566, 598, 597, 565), (567, 599, 598, 566), (568, 600, 599, 567), (569, 601, 600, 568), (570, 602, 601, 569), (571, 603, 602, 570), (572, 604, 603, 571), (573, 605, 604, 572), (574, 606, 605, 573), (575, 607, 606, 574), (610, 0, 31, 672), (610, 672, 671, 609), (609, 611, 612, 610), (611, 613, 614, 612), (613, 615, 616, 614), (615, 617, 618, 616), (617, 619, 620, 618), (619, 621, 622, 620), (621, 623, 624, 622), (623, 625, 626, 624), (625, 627, 628, 626), (627, 629, 630, 628), (629, 631, 632, 630), (631, 633, 634, 632), (633, 635, 636, 634), (635, 637, 638, 636), (637, 639, 640, 638), (639, 641, 642, 640), (641, 643, 644, 642), (643, 645, 646, 644), (645, 647, 648, 646), (647, 649, 650, 648), (649, 651, 652, 650), (651, 653, 654, 652), (653, 655, 656, 654), (655, 657, 658, 656), (657, 659, 660, 658), (659, 661, 662, 660), (661, 663, 664, 662), (663, 665, 666, 664), (665, 667, 668, 666), (667, 669, 670, 668), (669, 671, 672, 670), (671, 669, 667, 665, 663, 661, 659, 657, 655, 653, 651, 649, 647, 645, 643, 641, 639, 637, 635, 633, 631, 629, 627, 625, 623, 621, 619, 617, 615, 613, 611, 609)])
me_beziercurve_003.polygons.foreach_set('use_smooth', [True] * 641)
me_beziercurve_003.use_remesh_fix_poles = True
me_beziercurve_003.use_remesh_preserve_attributes = False
me_beziercurve_003.use_mirror_vertex_groups = False
me_beziercurve_003.update()
me_beziercurve_004 = bpy.data.meshes.new('BezierCurve.004')
me_beziercurve_004.from_pydata([(-0.7375, -0.3861, 7.759e-09), (-0.7372, -0.3847, 0.01448), (-0.7363, -0.3806, 0.02797), (-0.7349, -0.3741, 0.04017), (-0.7331, -0.3655, 0.05081), (-0.7309, -0.3551, 0.05959), (-0.7284, -0.3431, 0.06621), (-0.7256, -0.3299, 0.0704), (-0.7226, -0.3158, 0.07186), (-0.7196, -0.3016, 0.0704), (-0.7168, -0.2884, 0.06621), (-0.7143, -0.2765, 0.05959), (-0.712, -0.2661, 0.05081), (-0.7102, -0.2575, 0.04017), (-0.7089, -0.251, 0.02797), (-0.708, -0.2469, 0.01448), (-0.7077, -0.2455, 7.759e-09), (-0.708, -0.2469, -0.01448), (-0.7089, -0.251, -0.02797), (-0.7102, -0.2575, -0.04017), (-0.712, -0.2661, -0.05081), (-0.7143, -0.2765, -0.05959), (-0.7168, -0.2884, -0.06621), (-0.7196, -0.3016, -0.0704), (-0.7226, -0.3158, -0.07186), (-0.7256, -0.3299, -0.0704), (-0.7284, -0.3431, -0.06621), (-0.7309, -0.3551, -0.05959), (-0.7331, -0.3655, -0.05081), (-0.7349, -0.3741, -0.04017), (-0.7363, -0.3806, -0.02797), (-0.7372, -0.3847, -0.01448), (-0.8797, -0.3326, 7.759e-09), (-0.8789, -0.3314, 0.01448), (-0.8768, -0.3278, 0.02797), (-0.8735, -0.322, 0.04017), (-0.8691, -0.3144, 0.05081), (-0.8637, -0.3052, 0.05959), (-0.8576, -0.2947, 0.06621), (-0.8508, -0.283, 0.0704), (-0.8436, -0.2705, 0.07186), (-0.8363, -0.258, 0.0704), (-0.8295, -0.2463, 0.06621), (-0.8234, -0.2358, 0.05959), (-0.8181, -0.2266, 0.05081), (-0.8137, -0.219, 0.04017), (-0.8103, -0.2132, 0.02797), (-0.8082, -0.2096, 0.01448), (-0.8075, -0.2084, 7.759e-09), (-0.8082, -0.2096, -0.01448), (-0.8103, -0.2132, -0.02797), (-0.8137, -0.219, -0.04017), (-0.8181, -0.2266, -0.05081), (-0.8234, -0.2358, -0.05959), (-0.8295, -0.2463, -0.06621), (-0.8363, -0.258, -0.0704), (-0.8436, -0.2705, -0.07186), (-0.8508, -0.283, -0.0704), (-0.8576, -0.2947, -0.06621), (-0.8637, -0.3052, -0.05959), (-0.8691, -0.3144, -0.05081), (-0.8735, -0.322, -0.04017), (-0.8768, -0.3278, -0.02797), (-0.8789, -0.3314, -0.01448), (-0.9862, -0.244, 7.759e-09), (-0.9851, -0.243, 0.01448), (-0.9819, -0.2403, 0.02797), (-0.9769, -0.236, 0.04017), (-0.9703, -0.2303, 0.05081), (-0.9622, -0.2233, 0.05959), (-0.9529, -0.2154, 0.06621), (-0.9427, -0.2066, 0.0704), (-0.9318, -0.1971, 0.07186), (-0.9208, -0.1877, 0.0704), (-0.9106, -0.1788, 0.06621), (-0.9013, -0.1709, 0.05959), (-0.8933, -0.1639, 0.05081), (-0.8866, -0.1582, 0.04017), (-0.8816, -0.1539, 0.02797), (-0.8784, -0.1512, 0.01448), (-0.8773, -0.1502, 7.759e-09), (-0.8784, -0.1512, -0.01448), (-0.8816, -0.1539, -0.02797), (-0.8866, -0.1582, -0.04017), (-0.8933, -0.1639, -0.05081), (-0.9013, -0.1709, -0.05959), (-0.9106, -0.1788, -0.06621), (-0.9208, -0.1877, -0.0704), (-0.9318, -0.1971, -0.07186), (-0.9427, -0.2066, -0.0704), (-0.9529, -0.2154, -0.06621), (-0.9622, -0.2233, -0.05959), (-0.9703, -0.2303, -0.05081), (-0.9769, -0.236, -0.04017), (-0.9819, -0.2403, -0.02797), (-0.9851, -0.243, -0.01448), (-1.055, -0.1312, 7.759e-09), (-1.054, -0.1307, 0.01448), (-1.05, -0.1291, 0.02797), (-1.044, -0.1265, 0.04017), (-1.035, -0.1231, 0.05081), (-1.026, -0.119, 0.05959), (-1.014, -0.1143, 0.06621), (-1.002, -0.1091, 0.0704), (-0.9886, -0.1035, 0.07186), (-0.9752, -0.09787, 0.0704), (-0.9628, -0.09266, 0.06621), (-0.9515, -0.08794, 0.05959), (-0.9417, -0.08383, 0.05081), (-0.9336, -0.08044, 0.04017), (-0.9275, -0.07787, 0.02797), (-0.9236, -0.07626, 0.01448), (-0.9223, -0.07569, 7.759e-09), (-0.9236, -0.07626, -0.01448), (-0.9275, -0.07787, -0.02797), (-0.9336, -0.08044, -0.04017), (-0.9417, -0.08383, -0.05081), (-0.9515, -0.08794, -0.05959), (-0.9628, -0.09266, -0.06621), (-0.9752, -0.09787, -0.0704), (-0.9886, -0.1035, -0.07186), (-1.002, -0.1091, -0.0704), (-1.014, -0.1143, -0.06621), (-1.026, -0.119, -0.05959), (-1.035, -0.1231, -0.05081), (-1.044, -0.1265, -0.04017), (-1.05, -0.1291, -0.02797), (-1.054, -0.1307, -0.01448), (-1.087, -0.005858, 7.759e-09), (-1.085, -0.005688, 0.01448), (-1.081, -0.0052, 0.02797), (-1.075, -0.004427, 0.04017), (-1.066, -0.003404, 0.05081), (-1.055, -0.002164, 0.05959), (-1.043, -0.0007409, 0.06621), (-1.03, 0.0008316, 0.0704), (-1.015, 0.00252, 0.07186), (-1.001, 0.004208, 0.0704), (-0.9877, 0.00578, 0.06621), (-0.9756, 0.007203, 0.05959), (-0.965, 0.008443, 0.05081), (-0.9563, 0.009467, 0.04017), (-0.9497, 0.01024, 0.02797), (-0.9455, 0.01073, 0.01448), (-0.9441, 0.0109, 7.759e-09), (-0.9455, 0.01073, -0.01448), (-0.9497, 0.01024, -0.02797), (-0.9563, 0.009467, -0.04017), (-0.965, 0.008443, -0.05081), (-0.9756, 0.007203, -0.05959), (-0.9877, 0.00578, -0.06621), (-1.001, 0.004208, -0.0704), (-1.015, 0.00252, -0.07186), (-1.03, 0.0008316, -0.0704), (-1.043, -0.0007409, -0.06621), (-1.055, -0.002164, -0.05959), (-1.066, -0.003404, -0.05081), (-1.075, -0.004427, -0.04017), (-1.081, -0.0052, -0.02797), (-1.085, -0.005688, -0.01448), (-1.085, 0.1229, 7.759e-09), (-1.084, 0.1227, 0.01448), (-1.079, 0.1221, 0.02797), (-1.073, 0.1212, 0.04017), (-1.064, 0.12, 0.05081), (-1.054, 0.1185, 0.05959), (-1.042, 0.1168, 0.06621), (-1.028, 0.115, 0.0704), (-1.014, 0.113, 0.07186), (-0.9995, 0.111, 0.0704), (-0.9861, 0.1091, 0.06621), (-0.974, 0.1074, 0.05959), (-0.9635, 0.106, 0.05081), (-0.9548, 0.1048, 0.04017), (-0.9483, 0.1039, 0.02797), (-0.9441, 0.1033, 0.01448), (-0.9427, 0.1031, 7.759e-09), (-0.9441, 0.1033, -0.01448), (-0.9483, 0.1039, -0.02797), (-0.9548, 0.1048, -0.04017), (-0.9635, 0.106, -0.05081), (-0.974, 0.1074, -0.05959), (-0.9861, 0.1091, -0.06621), (-0.9995, 0.111, -0.0704), (-1.014, 0.113, -0.07186), (-1.028, 0.115, -0.0704), (-1.042, 0.1168, -0.06621), (-1.054, 0.1185, -0.05959), (-1.064, 0.12, -0.05081), (-1.073, 0.1212, -0.04017), (-1.079, 0.1221, -0.02797), (-1.084, 0.1227, -0.01448), (-1.052, 0.2473, 7.759e-09), (-1.05, 0.2467, 0.01448), (-1.046, 0.2451, 0.02797), (-1.04, 0.2426, 0.04017), (-1.032, 0.2393, 0.05081), (-1.022, 0.2353, 0.05959), (-1.011, 0.2306, 0.06621), (-0.9985, 0.2255, 0.0704), (-0.9851, 0.22, 0.07186), (-0.9717, 0.2146, 0.0704), (-0.9593, 0.2094, 0.06621), (-0.948, 0.2048, 0.05959), (-0.9381, 0.2008, 0.05081), (-0.93, 0.1975, 0.04017), (-0.9239, 0.1949, 0.02797), (-0.92, 0.1934, 0.01448), (-0.9186, 0.1928, 7.759e-09), (-0.92, 0.1934, -0.01448), (-0.9239, 0.1949, -0.02797), (-0.93, 0.1975, -0.04017), (-0.9381, 0.2008, -0.05081), (-0.948, 0.2048, -0.05959), (-0.9593, 0.2094, -0.06621), (-0.9717, 0.2146, -0.0704), (-0.9851, 0.22, -0.07186), (-0.9985, 0.2255, -0.0704), (-1.011, 0.2306, -0.06621), (-1.022, 0.2353, -0.05959), (-1.032, 0.2393, -0.05081), (-1.04, 0.2426, -0.04017), (-1.046, 0.2451, -0.02797), (-1.05, 0.2467, -0.01448), (-0.9877, 0.3597, 7.759e-09), (-0.9866, 0.3588, 0.01448), (-0.9833, 0.3562, 0.02797), (-0.978, 0.3522, 0.04017), (-0.9711, 0.3468, 0.05081), (-0.9626, 0.3403, 0.05959), (-0.953, 0.3329, 0.06621), (-0.9423, 0.3247, 0.0704), (-0.9308, 0.3158, 0.07186), (-0.9194, 0.307, 0.0704), (-0.9087, 0.2987, 0.06621), (-0.899, 0.2913, 0.05959), (-0.8906, 0.2848, 0.05081), (-0.8836, 0.2794, 0.04017), (-0.8784, 0.2754, 0.02797), (-0.8751, 0.2728, 0.01448), (-0.8739, 0.2719, 7.759e-09), (-0.8751, 0.2728, -0.01448), (-0.8784, 0.2754, -0.02797), (-0.8836, 0.2794, -0.04017), (-0.8906, 0.2848, -0.05081), (-0.899, 0.2913, -0.05959), (-0.9087, 0.2987, -0.06621), (-0.9194, 0.307, -0.0704), (-0.9308, 0.3158, -0.07186), (-0.9423, 0.3247, -0.0704), (-0.953, 0.3329, -0.06621), (-0.9626, 0.3403, -0.05959), (-0.9711, 0.3468, -0.05081), (-0.978, 0.3522, -0.04017), (-0.9833, 0.3562, -0.02797), (-0.9866, 0.3588, -0.01448), (-0.8937, 0.4512, 7.759e-09), (-0.8929, 0.45, 0.01448), (-0.8905, 0.4465, 0.02797), (-0.8866, 0.4411, 0.04017), (-0.8816, 0.434, 0.05081), (-0.8755, 0.4253, 0.05959), (-0.8684, 0.4153, 0.06621), (-0.8607, 0.4043, 0.0704), (-0.8523, 0.3924, 0.07186), (-0.844, 0.3806, 0.0704), (-0.8362, 0.3696, 0.06621), (-0.8292, 0.3596, 0.05959), (-0.823, 0.3509, 0.05081), (-0.818, 0.3437, 0.04017), (-0.8142, 0.3383, 0.02797), (-0.8117, 0.3349, 0.01448), (-0.8109, 0.3337, 7.759e-09), (-0.8117, 0.3349, -0.01448), (-0.8142, 0.3383, -0.02797), (-0.818, 0.3437, -0.04017), (-0.823, 0.3509, -0.05081), (-0.8292, 0.3596, -0.05959), (-0.8362, 0.3696, -0.06621), (-0.844, 0.3806, -0.0704), (-0.8523, 0.3924, -0.07186), (-0.8607, 0.4043, -0.0704), (-0.8684, 0.4153, -0.06621), (-0.8755, 0.4253, -0.05959), (-0.8816, 0.434, -0.05081), (-0.8866, 0.4411, -0.04017), (-0.8905, 0.4465, -0.02797), (-0.8929, 0.45, -0.01448), (-0.7714, 0.5109, 7.759e-09), (-0.771, 0.5095, 0.01448), (-0.7698, 0.5055, 0.02797), (-0.7679, 0.4992, 0.04017), (-0.7654, 0.4907, 0.05081), (-0.7624, 0.4805, 0.05959), (-0.759, 0.4688, 0.06621), (-0.7551, 0.4559, 0.0704), (-0.751, 0.442, 0.07186), (-0.7469, 0.4281, 0.0704), (-0.7431, 0.4152, 0.06621), (-0.7397, 0.4035, 0.05959), (-0.7366, 0.3933, 0.05081), (-0.7342, 0.3849, 0.04017), (-0.7323, 0.3785, 0.02797), (-0.7311, 0.3745, 0.01448), (-0.7307, 0.3731, 7.759e-09), (-0.7311, 0.3745, -0.01448), (-0.7323, 0.3785, -0.02797), (-0.7342, 0.3849, -0.04017), (-0.7366, 0.3933, -0.05081), (-0.7397, 0.4035, -0.05959), (-0.7431, 0.4152, -0.06621), (-0.7469, 0.4281, -0.0704), (-0.751, 0.442, -0.07186), (-0.7551, 0.4559, -0.0704), (-0.759, 0.4688, -0.06621), (-0.7624, 0.4805, -0.05959), (-0.7654, 0.4907, -0.05081), (-0.7679, 0.4992, -0.04017), (-0.7698, 0.5055, -0.02797), (-0.771, 0.5095, -0.01448), (-0.6257, 0.5285, 7.759e-09), (-0.6257, 0.527, 0.01448), (-0.6259, 0.5228, 0.02797), (-0.6262, 0.5162, 0.04017), (-0.6265, 0.5074, 0.05081), (-0.6269, 0.4968, 0.05959), (-0.6274, 0.4846, 0.06621), (-0.6279, 0.4711, 0.0704), (-0.6284, 0.4567, 0.07186), (-0.629, 0.4422, 0.0704), (-0.6295, 0.4287, 0.06621), (-0.63, 0.4165, 0.05959), (-0.6304, 0.4059, 0.05081), (-0.6307, 0.3971, 0.04017), (-0.6309, 0.3905, 0.02797), (-0.6311, 0.3863, 0.01448), (-0.6312, 0.3848, 7.759e-09), (-0.6311, 0.3863, -0.01448), (-0.6309, 0.3905, -0.02797), (-0.6307, 0.3971, -0.04017), (-0.6304, 0.4059, -0.05081), (-0.63, 0.4165, -0.05959), (-0.6295, 0.4287, -0.06621), (-0.629, 0.4422, -0.0704), (-0.6284, 0.4567, -0.07186), (-0.6279, 0.4711, -0.0704), (-0.6274, 0.4846, -0.06621), (-0.6269, 0.4968, -0.05959), (-0.6265, 0.5074, -0.05081), (-0.6262, 0.5162, -0.04017), (-0.6259, 0.5228, -0.02797), (-0.6257, 0.527, -0.01448), (-0.4651, 0.4973, 7.759e-09), (-0.4655, 0.4959, 0.01448), (-0.4667, 0.4919, 0.02797), (-0.4687, 0.4855, 0.04017), (-0.4712, 0.4771, 0.05081), (-0.4743, 0.467, 0.05959), (-0.4778, 0.4553, 0.06621), (-0.4817, 0.4424, 0.0704), (-0.4859, 0.4285, 0.07186), (-0.4901, 0.4146, 0.0704), (-0.494, 0.4017, 0.06621), (-0.4976, 0.3901, 0.05959), (-0.5007, 0.3799, 0.05081), (-0.5032, 0.3715, 0.04017), (-0.5051, 0.3651, 0.02797), (-0.5063, 0.3611, 0.01448), (-0.5068, 0.3597, 7.759e-09), (-0.5063, 0.3611, -0.01448), (-0.5051, 0.3651, -0.02797), (-0.5032, 0.3715, -0.04017), (-0.5007, 0.3799, -0.05081), (-0.4976, 0.3901, -0.05959), (-0.494, 0.4017, -0.06621), (-0.4901, 0.4146, -0.0704), (-0.4859, 0.4285, -0.07186), (-0.4817, 0.4424, -0.0704), (-0.4778, 0.4553, -0.06621), (-0.4743, 0.467, -0.05959), (-0.4712, 0.4771, -0.05081), (-0.4687, 0.4855, -0.04017), (-0.4667, 0.4919, -0.02797), (-0.4655, 0.4959, -0.01448), (-0.3765, 0.469, 9.471e-09), (-0.3772, 0.4677, 0.01448), (-0.379, 0.4639, 0.02797), (-0.382, 0.458, 0.04017), (-0.3859, 0.4501, 0.05081), (-0.3906, 0.4406, 0.05959), (-0.3961, 0.4297, 0.06621), (-0.4021, 0.4176, 0.0704), (-0.4086, 0.4047, 0.07186), (-0.415, 0.3917, 0.0704), (-0.421, 0.3796, 0.06621), (-0.4265, 0.3687, 0.05959), (-0.4312, 0.3592, 0.05081), (-0.4351, 0.3513, 0.04017), (-0.4381, 0.3454, 0.02797), (-0.44, 0.3417, 0.01448), (-0.4406, 0.3403, 9.471e-09), (-0.44, 0.3417, -0.01448), (-0.4381, 0.3454, -0.02797), (-0.4351, 0.3513, -0.04017), (-0.4312, 0.3592, -0.05081), (-0.4265, 0.3687, -0.05959), (-0.421, 0.3796, -0.06621), (-0.415, 0.3917, -0.0704), (-0.4086, 0.4047, -0.07186), (-0.4021, 0.4176, -0.0704), (-0.3961, 0.4297, -0.06621), (-0.3906, 0.4406, -0.05959), (-0.3859, 0.4501, -0.05081), (-0.382, 0.458, -0.04017), (-0.379, 0.4639, -0.02797), (-0.3772, 0.4677, -0.01448), (-0.2708, 0.3881, 7.873e-09), (-0.2718, 0.3871, 0.01448), (-0.2746, 0.384, 0.02797), (-0.2792, 0.3792, 0.04017), (-0.2852, 0.3728, 0.05081), (-0.2925, 0.3651, 0.05959), (-0.3009, 0.3562, 0.06621), (-0.3101, 0.3464, 0.0704), (-0.3201, 0.3358, 0.07186), (-0.33, 0.3253, 0.0704), (-0.3393, 0.3155, 0.06621), (-0.3476, 0.3066, 0.05959), (-0.3549, 0.2989, 0.05081), (-0.3609, 0.2925, 0.04017), (-0.3655, 0.2877, 0.02797), (-0.3684, 0.2846, 0.01448), (-0.3694, 0.2836, 9.23e-09), (-0.3684, 0.2846, -0.01448), (-0.3655, 0.2877, -0.02797), (-0.3609, 0.2925, -0.04017), (-0.3549, 0.2989, -0.05081), (-0.3476, 0.3066, -0.05959), (-0.3393, 0.3155, -0.06621), (-0.33, 0.3253, -0.0704), (-0.3201, 0.3358, -0.07186), (-0.3101, 0.3464, -0.0704), (-0.3009, 0.3562, -0.06621), (-0.2925, 0.3651, -0.05959), (-0.2852, 0.3728, -0.05081), (-0.2792, 0.3792, -0.04017), (-0.2746, 0.384, -0.02797), (-0.2718, 0.3871, -0.01448), (-0.2075, 0.2788, 8.106e-09), (-0.2087, 0.278, 0.01448), (-0.2121, 0.2756, 0.02797), (-0.2176, 0.2719, 0.04017), (-0.2248, 0.2669, 0.05081), (-0.2336, 0.2609, 0.05959), (-0.2436, 0.2539, 0.06621), (-0.2547, 0.2463, 0.0704), (-0.2666, 0.2381, 0.07186), (-0.2786, 0.2299, 0.0704), (-0.2897, 0.2222, 0.06621), (-0.2997, 0.2153, 0.05959), (-0.3085, 0.2093, 0.05081), (-0.3157, 0.2043, 0.04017), (-0.3212, 0.2005, 0.02797), (-0.3246, 0.1982, 0.01448), (-0.3258, 0.1973, 1.007e-08), (-0.3246, 0.1982, -0.01448), (-0.3212, 0.2005, -0.02797), (-0.3157, 0.2043, -0.04017), (-0.3085, 0.2093, -0.05081), (-0.2997, 0.2153, -0.05959), (-0.2897, 0.2222, -0.06621), (-0.2786, 0.2299, -0.0704), (-0.2666, 0.2381, -0.07186), (-0.2547, 0.2463, -0.0704), (-0.2436, 0.2539, -0.06621), (-0.2336, 0.2609, -0.05959), (-0.2248, 0.2669, -0.05081), (-0.2176, 0.2719, -0.04017), (-0.2121, 0.2756, -0.02797), (-0.2087, 0.278, -0.01448), (-0.1556, 0.1789, 8.308e-09), (-0.1567, 0.178, 0.01448), (-0.1601, 0.1755, 0.02797), (-0.1654, 0.1715, 0.04017), (-0.1724, 0.1663, 0.05081), (-0.1809, 0.1599, 0.05959), (-0.1907, 0.1526, 0.06621), (-0.2015, 0.1445, 0.0704), (-0.2131, 0.1358, 0.07186), (-0.2247, 0.1271, 0.0704), (-0.2355, 0.1191, 0.06621), (-0.2452, 0.1117, 0.05959), (-0.2538, 0.1054, 0.05081), (-0.2608, 0.1001, 0.04017), (-0.2661, 0.09613, 0.02797), (-0.2694, 0.09362, 0.01448), (-0.2706, 0.09275, 9.746e-09), (-0.2694, 0.09362, -0.01448), (-0.2661, 0.09613, -0.02797), (-0.2608, 0.1001, -0.04017), (-0.2538, 0.1054, -0.05081), (-0.2452, 0.1117, -0.05959), (-0.2355, 0.1191, -0.06621), (-0.2247, 0.1271, -0.0704), (-0.2131, 0.1358, -0.07186), (-0.2015, 0.1445, -0.0704), (-0.1907, 0.1526, -0.06621), (-0.1809, 0.1599, -0.05959), (-0.1724, 0.1663, -0.05081), (-0.1654, 0.1715, -0.04017), (-0.1601, 0.1755, -0.02797), (-0.1567, 0.178, -0.01448), (-0.1016, 0.1036, 8.024e-09), (-0.1025, 0.1025, 0.01448), (-0.1051, 0.09915, 0.02797), (-0.1091, 0.09391, 0.04017), (-0.1145, 0.08697, 0.05081), (-0.121, 0.07855, 0.05959), (-0.1285, 0.0689, 0.06621), (-0.1367, 0.05823, 0.0704), (-0.1456, 0.04678, 0.07186), (-0.1544, 0.03533, 0.0704), (-0.1627, 0.02466, 0.06621), (-0.1702, 0.015, 0.05959), (-0.1767, 0.006591, 0.05081), (-0.182, -0.0003505, 0.04017), (-0.1861, -0.005592, 0.02797), (-0.1887, -0.008905, 0.01448), (-0.1895, -0.01006, 7.817e-09), (-0.1887, -0.008905, -0.01448), (-0.1861, -0.005592, -0.02797), (-0.182, -0.0003505, -0.04017), (-0.1767, 0.006591, -0.05081), (-0.1702, 0.015, -0.05959), (-0.1627, 0.02466, -0.06621), (-0.1544, 0.03533, -0.0704), (-0.1456, 0.04678, -0.07186), (-0.1367, 0.05823, -0.0704), (-0.1285, 0.0689, -0.06621), (-0.121, 0.07855, -0.05959), (-0.1145, 0.08697, -0.05081), (-0.1091, 0.09391, -0.04017), (-0.1051, 0.09915, -0.02797), (-0.1025, 0.1025, -0.01448), (-0.03984, 0.0736, 7.457e-09), (-0.04028, 0.07221, 0.01448), (-0.04152, 0.0682, 0.02797), (-0.04348, 0.06187, 0.04017), (-0.04607, 0.05349, 0.05081), (-0.04922, 0.04333, 0.05959), (-0.05283, 0.03167, 0.06621), (-0.05682, 0.01879, 0.0704), (-0.06111, 0.004957, 0.07186), (-0.06539, -0.008874, 0.0704), (-0.06938, -0.02176, 0.06621), (-0.07299, -0.03342, 0.05959), (-0.07614, -0.04358, 0.05081), (-0.07874, -0.05196, 0.04017), (-0.0807, -0.05829, 0.02797), (-0.08194, -0.06229, 0.01448), (-0.08237, -0.06369, 4.829e-09), (-0.08194, -0.06229, -0.01448), (-0.0807, -0.05829, -0.02797), (-0.07874, -0.05196, -0.04017), (-0.07614, -0.04358, -0.05081), (-0.07299, -0.03342, -0.05959), (-0.06938, -0.02176, -0.06621), (-0.06539, -0.008874, -0.0704), (-0.06111, 0.004957, -0.07186), (-0.05682, 0.01879, -0.0704), (-0.05283, 0.03167, -0.06621), (-0.04922, 0.04333, -0.05959), (-0.04607, 0.05349, -0.05081), (-0.04348, 0.06187, -0.04017), (-0.04152, 0.0682, -0.02797), (-0.04028, 0.07221, -0.01448), (0.1017, 0.06431, 1.899e-09), (0.1017, 0.06285, 0.01448), (0.1016, 0.05866, 0.02797), (0.1014, 0.05204, 0.04017), (0.1011, 0.04327, 0.05081), (0.1008, 0.03263, 0.05959), (0.1005, 0.02043, 0.06621), (0.1001, 0.00695, 0.0704), (0.0997, -0.007524, 0.07186), (0.09929, -0.022, 0.0704), (0.09891, -0.03548, 0.06621), (0.09857, -0.04768, 0.05959), (0.09827, -0.05831, 0.05081), (0.09802, -0.06709, 0.04017), (0.09783, -0.07371, 0.02797), (0.09772, -0.0779, 0.01448), (0.09767, -0.07936, -2.28e-09), (0.09772, -0.0779, -0.01448), (0.09783, -0.07371, -0.02797), (0.09802, -0.06709, -0.04017), (0.09827, -0.05831, -0.05081), (0.09857, -0.04768, -0.05959), (0.09891, -0.03548, -0.06621), (0.09929, -0.022, -0.0704), (0.0997, -0.007524, -0.07186), (0.1001, 0.00695, -0.0704), (0.1005, 0.02043, -0.06621), (0.1008, 0.03263, -0.05959), (0.1011, 0.04327, -0.05081), (0.1014, 0.05204, -0.04017), (0.1016, 0.05866, -0.02797), (0.1017, 0.06285, -0.01448), (-0.1895, -0.01006, 7.817e-09), (-0.5646, -0.3674, 6.504e-08), (-0.592, -0.395, 7.759e-09), (-0.5646, -0.3665, 0.008601), (-0.5921, -0.3935, 0.01448), (-0.5648, -0.3641, 0.01651), (-0.5924, -0.3893, 0.02797), (-0.5651, -0.3602, 0.0237), (-0.5928, -0.3827, 0.04017), (-0.5654, -0.355, 0.02998), (-0.5934, -0.374, 0.05081), (-0.5658, -0.3487, 0.03517), (-0.5941, -0.3634, 0.05959), (-0.5663, -0.3416, 0.03907), (-0.5949, -0.3512, 0.06621), (-0.5668, -0.3337, 0.04152), (-0.5958, -0.3377, 0.0704), (-0.5674, -0.3251, 0.04239), (-0.5968, -0.3233, 0.07186), (-0.5679, -0.3165, 0.04152), (-0.5977, -0.3089, 0.0704), (-0.5684, -0.3086, 0.03907), (-0.5986, -0.2954, 0.06621), (-0.5689, -0.3014, 0.03517), (-0.5994, -0.2833, 0.05959), (-0.5693, -0.2952, 0.02998), (-0.6001, -0.2726, 0.05081), (-0.5697, -0.29, 0.0237), (-0.6006, -0.2639, 0.04017), (-0.5699, -0.2861, 0.01651), (-0.6011, -0.2573, 0.02797), (-0.5701, -0.2836, 0.008601), (-0.6013, -0.2531, 0.01448), (-0.5701, -0.2828, -4.952e-08), (-0.6014, -0.2517, 7.759e-09), (-0.5701, -0.2836, -0.008601), (-0.6013, -0.2531, -0.01448), (-0.5699, -0.2861, -0.01651), (-0.6011, -0.2573, -0.02797), (-0.5697, -0.29, -0.0237), (-0.6006, -0.2639, -0.04017), (-0.5693, -0.2952, -0.02998), (-0.6001, -0.2726, -0.05081), (-0.5689, -0.3014, -0.03517), (-0.5994, -0.2833, -0.05959), (-0.5684, -0.3086, -0.03907), (-0.5986, -0.2954, -0.06621), (-0.5679, -0.3165, -0.04152), (-0.5977, -0.3089, -0.0704), (-0.5674, -0.3251, -0.04239), (-0.5968, -0.3233, -0.07186), (-0.5668, -0.3337, -0.04152), (-0.5958, -0.3377, -0.0704), (-0.5663, -0.3416, -0.03907), (-0.5949, -0.3512, -0.06621), (-0.5658, -0.3487, -0.03517), (-0.5941, -0.3634, -0.05959), (-0.5654, -0.355, -0.02998), (-0.5934, -0.374, -0.05081), (-0.5651, -0.3602, -0.0237), (-0.5928, -0.3827, -0.04017), (-0.5648, -0.3641, -0.01651), (-0.5924, -0.3893, -0.02797), (-0.5646, -0.3665, -0.008601), (-0.5921, -0.3935, -0.01448)], [], [(612, 1, 0, 610), (614, 2, 1, 612), (616, 3, 2, 614), (618, 4, 3, 616), (620, 5, 4, 618), (622, 6, 5, 620), (624, 7, 6, 622), (626, 8, 7, 624), (628, 9, 8, 626), (630, 10, 9, 628), (632, 11, 10, 630), (634, 12, 11, 632), (636, 13, 12, 634), (638, 14, 13, 636), (640, 15, 14, 638), (642, 16, 15, 640), (644, 17, 16, 642), (646, 18, 17, 644), (648, 19, 18, 646), (650, 20, 19, 648), (652, 21, 20, 650), (654, 22, 21, 652), (656, 23, 22, 654), (658, 24, 23, 656), (660, 25, 24, 658), (662, 26, 25, 660), (664, 27, 26, 662), (666, 28, 27, 664), (668, 29, 28, 666), (670, 30, 29, 668), (672, 31, 30, 670), (0, 32, 63, 31), (1, 33, 32, 0), (2, 34, 33, 1), (3, 35, 34, 2), (4, 36, 35, 3), (5, 37, 36, 4), (6, 38, 37, 5), (7, 39, 38, 6), (8, 40, 39, 7), (9, 41, 40, 8), (10, 42, 41, 9), (11, 43, 42, 10), (12, 44, 43, 11), (13, 45, 44, 12), (14, 46, 45, 13), (15, 47, 46, 14), (16, 48, 47, 15), (17, 49, 48, 16), (18, 50, 49, 17), (19, 51, 50, 18), (20, 52, 51, 19), (21, 53, 52, 20), (22, 54, 53, 21), (23, 55, 54, 22), (24, 56, 55, 23), (25, 57, 56, 24), (26, 58, 57, 25), (27, 59, 58, 26), (28, 60, 59, 27), (29, 61, 60, 28), (30, 62, 61, 29), (31, 63, 62, 30), (32, 64, 95, 63), (33, 65, 64, 32), (34, 66, 65, 33), (35, 67, 66, 34), (36, 68, 67, 35), (37, 69, 68, 36), (38, 70, 69, 37), (39, 71, 70, 38), (40, 72, 71, 39), (41, 73, 72, 40), (42, 74, 73, 41), (43, 75, 74, 42), (44, 76, 75, 43), (45, 77, 76, 44), (46, 78, 77, 45), (47, 79, 78, 46), (48, 80, 79, 47), (49, 81, 80, 48), (50, 82, 81, 49), (51, 83, 82, 50), (52, 84, 83, 51), (53, 85, 84, 52), (54, 86, 85, 53), (55, 87, 86, 54), (56, 88, 87, 55), (57, 89, 88, 56), (58, 90, 89, 57), (59, 91, 90, 58), (60, 92, 91, 59), (61, 93, 92, 60), (62, 94, 93, 61), (63, 95, 94, 62), (64, 96, 127, 95), (65, 97, 96, 64), (66, 98, 97, 65), (67, 99, 98, 66), (68, 100, 99, 67), (69, 101, 100, 68), (70, 102, 101, 69), (71, 103, 102, 70), (72, 104, 103, 71), (73, 105, 104, 72), (74, 106, 105, 73), (75, 107, 106, 74), (76, 108, 107, 75), (77, 109, 108, 76), (78, 110, 109, 77), (79, 111, 110, 78), (80, 112, 111, 79), (81, 113, 112, 80), (82, 114, 113, 81), (83, 115, 114, 82), (84, 116, 115, 83), (85, 117, 116, 84), (86, 118, 117, 85), (87, 119, 118, 86), (88, 120, 119, 87), (89, 121, 120, 88), (90, 122, 121, 89), (91, 123, 122, 90), (92, 124, 123, 91), (93, 125, 124, 92), (94, 126, 125, 93), (95, 127, 126, 94), (96, 128, 159, 127), (97, 129, 128, 96), (98, 130, 129, 97), (99, 131, 130, 98), (100, 132, 131, 99), (101, 133, 132, 100), (102, 134, 133, 101), (103, 135, 134, 102), (104, 136, 135, 103), (105, 137, 136, 104), (106, 138, 137, 105), (107, 139, 138, 106), (108, 140, 139, 107), (109, 141, 140, 108), (110, 142, 141, 109), (111, 143, 142, 110), (112, 144, 143, 111), (113, 145, 144, 112), (114, 146, 145, 113), (115, 147, 146, 114), (116, 148, 147, 115), (117, 149, 148, 116), (118, 150, 149, 117), (119, 151, 150, 118), (120, 152, 151, 119), (121, 153, 152, 120), (122, 154, 153, 121), (123, 155, 154, 122), (124, 156, 155, 123), (125, 157, 156, 124), (126, 158, 157, 125), (127, 159, 158, 126), (128, 160, 191, 159), (129, 161, 160, 128), (130, 162, 161, 129), (131, 163, 162, 130), (132, 164, 163, 131), (133, 165, 164, 132), (134, 166, 165, 133), (135, 167, 166, 134), (136, 168, 167, 135), (137, 169, 168, 136), (138, 170, 169, 137), (139, 171, 170, 138), (140, 172, 171, 139), (141, 173, 172, 140), (142, 174, 173, 141), (143, 175, 174, 142), (144, 176, 175, 143), (145, 177, 176, 144), (146, 178, 177, 145), (147, 179, 178, 146), (148, 180, 179, 147), (149, 181, 180, 148), (150, 182, 181, 149), (151, 183, 182, 150), (152, 184, 183, 151), (153, 185, 184, 152), (154, 186, 185, 153), (155, 187, 186, 154), (156, 188, 187, 155), (157, 189, 188, 156), (158, 190, 189, 157), (159, 191, 190, 158), (160, 192, 223, 191), (161, 193, 192, 160), (162, 194, 193, 161), (163, 195, 194, 162), (164, 196, 195, 163), (165, 197, 196, 164), (166, 198, 197, 165), (167, 199, 198, 166), (168, 200, 199, 167), (169, 201, 200, 168), (170, 202, 201, 169), (171, 203, 202, 170), (172, 204, 203, 171), (173, 205, 204, 172), (174, 206, 205, 173), (175, 207, 206, 174), (176, 208, 207, 175), (177, 209, 208, 176), (178, 210, 209, 177), (179, 211, 210, 178), (180, 212, 211, 179), (181, 213, 212, 180), (182, 214, 213, 181), (183, 215, 214, 182), (184, 216, 215, 183), (185, 217, 216, 184), (186, 218, 217, 185), (187, 219, 218, 186), (188, 220, 219, 187), (189, 221, 220, 188), (190, 222, 221, 189), (191, 223, 222, 190), (192, 224, 255, 223), (193, 225, 224, 192), (194, 226, 225, 193), (195, 227, 226, 194), (196, 228, 227, 195), (197, 229, 228, 196), (198, 230, 229, 197), (199, 231, 230, 198), (200, 232, 231, 199), (201, 233, 232, 200), (202, 234, 233, 201), (203, 235, 234, 202), (204, 236, 235, 203), (205, 237, 236, 204), (206, 238, 237, 205), (207, 239, 238, 206), (208, 240, 239, 207), (209, 241, 240, 208), (210, 242, 241, 209), (211, 243, 242, 210), (212, 244, 243, 211), (213, 245, 244, 212), (214, 246, 245, 213), (215, 247, 246, 214), (216, 248, 247, 215), (217, 249, 248, 216), (218, 250, 249, 217), (219, 251, 250, 218), (220, 252, 251, 219), (221, 253, 252, 220), (222, 254, 253, 221), (223, 255, 254, 222), (224, 256, 287, 255), (225, 257, 256, 224), (226, 258, 257, 225), (227, 259, 258, 226), (228, 260, 259, 227), (229, 261, 260, 228), (230, 262, 261, 229), (231, 263, 262, 230), (232, 264, 263, 231), (233, 265, 264, 232), (234, 266, 265, 233), (235, 267, 266, 234), (236, 268, 267, 235), (237, 269, 268, 236), (238, 270, 269, 237), (239, 271, 270, 238), (240, 272, 271, 239), (241, 273, 272, 240), (242, 274, 273, 241), (243, 275, 274, 242), (244, 276, 275, 243), (245, 277, 276, 244), (246, 278, 277, 245), (247, 279, 278, 246), (248, 280, 279, 247), (249, 281, 280, 248), (250, 282, 281, 249), (251, 283, 282, 250), (252, 284, 283, 251), (253, 285, 284, 252), (254, 286, 285, 253), (255, 287, 286, 254), (256, 288, 319, 287), (257, 289, 288, 256), (258, 290, 289, 257), (259, 291, 290, 258), (260, 292, 291, 259), (261, 293, 292, 260), (262, 294, 293, 261), (263, 295, 294, 262), (264, 296, 295, 263), (265, 297, 296, 264), (266, 298, 297, 265), (267, 299, 298, 266), (268, 300, 299, 267), (269, 301, 300, 268), (270, 302, 301, 269), (271, 303, 302, 270), (272, 304, 303, 271), (273, 305, 304, 272), (274, 306, 305, 273), (275, 307, 306, 274), (276, 308, 307, 275), (277, 309, 308, 276), (278, 310, 309, 277), (279, 311, 310, 278), (280, 312, 311, 279), (281, 313, 312, 280), (282, 314, 313, 281), (283, 315, 314, 282), (284, 316, 315, 283), (285, 317, 316, 284), (286, 318, 317, 285), (287, 319, 318, 286), (288, 320, 351, 319), (289, 321, 320, 288), (290, 322, 321, 289), (291, 323, 322, 290), (292, 324, 323, 291), (293, 325, 324, 292), (294, 326, 325, 293), (295, 327, 326, 294), (296, 328, 327, 295), (297, 329, 328, 296), (298, 330, 329, 297), (299, 331, 330, 298), (300, 332, 331, 299), (301, 333, 332, 300), (302, 334, 333, 301), (303, 335, 334, 302), (304, 336, 335, 303), (305, 337, 336, 304), (306, 338, 337, 305), (307, 339, 338, 306), (308, 340, 339, 307), (309, 341, 340, 308), (310, 342, 341, 309), (311, 343, 342, 310), (312, 344, 343, 311), (313, 345, 344, 312), (314, 346, 345, 313), (315, 347, 346, 314), (316, 348, 347, 315), (317, 349, 348, 316), (318, 350, 349, 317), (319, 351, 350, 318), (320, 352, 383, 351), (321, 353, 352, 320), (322, 354, 353, 321), (323, 355, 354, 322), (324, 356, 355, 323), (325, 357, 356, 324), (326, 358, 357, 325), (327, 359, 358, 326), (328, 360, 359, 327), (329, 361, 360, 328), (330, 362, 361, 329), (331, 363, 362, 330), (332, 364, 363, 331), (333, 365, 364, 332), (334, 366, 365, 333), (335, 367, 366, 334), (336, 368, 367, 335), (337, 369, 368, 336), (338, 370, 369, 337), (339, 371, 370, 338), (340, 372, 371, 339), (341, 373, 372, 340), (342, 374, 373, 341), (343, 375, 374, 342), (344, 376, 375, 343), (345, 377, 376, 344), (346, 378, 377, 345), (347, 379, 378, 346), (348, 380, 379, 347), (349, 381, 380, 348), (350, 382, 381, 349), (351, 383, 382, 350), (352, 384, 415, 383), (353, 385, 384, 352), (354, 386, 385, 353), (355, 387, 386, 354), (356, 388, 387, 355), (357, 389, 388, 356), (358, 390, 389, 357), (359, 391, 390, 358), (360, 392, 391, 359), (361, 393, 392, 360), (362, 394, 393, 361), (363, 395, 394, 362), (364, 396, 395, 363), (365, 397, 396, 364), (366, 398, 397, 365), (367, 399, 398, 366), (368, 400, 399, 367), (369, 401, 400, 368), (370, 402, 401, 369), (371, 403, 402, 370), (372, 404, 403, 371), (373, 405, 404, 372), (374, 406, 405, 373), (375, 407, 406, 374), (376, 408, 407, 375), (377, 409, 408, 376), (378, 410, 409, 377), (379, 411, 410, 378), (380, 412, 411, 379), (381, 413, 412, 380), (382, 414, 413, 381), (383, 415, 414, 382), (384, 416, 447, 415), (385, 417, 416, 384), (386, 418, 417, 385), (387, 419, 418, 386), (388, 420, 419, 387), (389, 421, 420, 388), (390, 422, 421, 389), (391, 423, 422, 390), (392, 424, 423, 391), (393, 425, 424, 392), (394, 426, 425, 393), (395, 427, 426, 394), (396, 428, 427, 395), (397, 429, 428, 396), (398, 430, 429, 397), (399, 431, 430, 398), (400, 432, 431, 399), (401, 433, 432, 400), (402, 434, 433, 401), (403, 435, 434, 402), (404, 436, 435, 403), (405, 437, 436, 404), (406, 438, 437, 405), (407, 439, 438, 406), (408, 440, 439, 407), (409, 441, 440, 408), (410, 442, 441, 409), (411, 443, 442, 410), (412, 444, 443, 411), (413, 445, 444, 412), (414, 446, 445, 413), (415, 447, 446, 414), (416, 448, 479, 447), (417, 449, 448, 416), (418, 450, 449, 417), (419, 451, 450, 418), (420, 452, 451, 419), (421, 453, 452, 420), (422, 454, 453, 421), (423, 455, 454, 422), (424, 456, 455, 423), (425, 457, 456, 424), (426, 458, 457, 425), (427, 459, 458, 426), (428, 460, 459, 427), (429, 461, 460, 428), (430, 462, 461, 429), (431, 463, 462, 430), (432, 464, 463, 431), (433, 465, 464, 432), (434, 466, 465, 433), (435, 467, 466, 434), (436, 468, 467, 435), (437, 469, 468, 436), (438, 470, 469, 437), (439, 471, 470, 438), (440, 472, 471, 439), (441, 473, 472, 440), (442, 474, 473, 441), (443, 475, 474, 442), (444, 476, 475, 443), (445, 477, 476, 444), (446, 478, 477, 445), (447, 479, 478, 446), (448, 480, 511, 479), (449, 481, 480, 448), (450, 482, 481, 449), (451, 483, 482, 450), (452, 484, 483, 451), (453, 485, 484, 452), (454, 486, 485, 453), (455, 487, 486, 454), (456, 488, 487, 455), (457, 489, 488, 456), (458, 490, 489, 457), (459, 491, 490, 458), (460, 492, 491, 459), (461, 493, 492, 460), (462, 494, 493, 461), (463, 495, 494, 462), (464, 496, 495, 463), (465, 497, 496, 464), (466, 498, 497, 465), (467, 499, 498, 466), (468, 500, 499, 467), (469, 501, 500, 468), (470, 502, 501, 469), (471, 503, 502, 470), (472, 504, 503, 471), (473, 505, 504, 472), (474, 506, 505, 473), (475, 507, 506, 474), (476, 508, 507, 475), (477, 509, 508, 476), (478, 510, 509, 477), (479, 511, 510, 478), (480, 512, 543, 511), (481, 513, 512, 480), (482, 514, 513, 481), (483, 515, 514, 482), (484, 516, 515, 483), (485, 517, 516, 484), (486, 518, 517, 485), (487, 519, 518, 486), (488, 520, 519, 487), (489, 521, 520, 488), (490, 522, 521, 489), (491, 523, 522, 490), (492, 524, 523, 491), (493, 525, 524, 492), (494, 526, 525, 493), (495, 527, 526, 494), (496, 528, 527, 495), (497, 529, 528, 496), (498, 530, 529, 497), (499, 531, 530, 498), (500, 532, 531, 499), (501, 533, 532, 500), (502, 534, 533, 501), (503, 535, 534, 502), (504, 536, 535, 503), (505, 537, 536, 504), (506, 538, 537, 505), (507, 539, 538, 506), (508, 540, 539, 507), (509, 541, 540, 508), (510, 542, 541, 509), (511, 543, 542, 510), (512, 544, 575, 543), (513, 545, 544, 512), (514, 546, 545, 513), (515, 547, 546, 514), (516, 548, 547, 515), (517, 549, 548, 516), (518, 550, 549, 517), (519, 551, 550, 518), (520, 552, 551, 519), (521, 553, 552, 520), (522, 554, 553, 521), (523, 555, 554, 522), (524, 556, 555, 523), (525, 557, 556, 524), (526, 558, 557, 525), (527, 559, 558, 526), (608, 560, 559, 527), (529, 561, 560, 608), (530, 562, 561, 529), (531, 563, 562, 530), (532, 564, 563, 531), (533, 565, 564, 532), (534, 566, 565, 533), (535, 567, 566, 534), (536, 568, 567, 535), (537, 569, 568, 536), (538, 570, 569, 537), (539, 571, 570, 538), (540, 572, 571, 539), (541, 573, 572, 540), (542, 574, 573, 541), (543, 575, 574, 542), (544, 576, 607, 575), (545, 577, 576, 544), (546, 578, 577, 545), (547, 579, 578, 546), (548, 580, 579, 547), (549, 581, 580, 548), (550, 582, 581, 549), (551, 583, 582, 550), (552, 584, 583, 551), (553, 585, 584, 552), (554, 586, 585, 553), (555, 587, 586, 554), (556, 588, 587, 555), (557, 589, 588, 556), (558, 590, 589, 557), (559, 591, 590, 558), (560, 592, 591, 559), (561, 593, 592, 560), (562, 594, 593, 561), (563, 595, 594, 562), (564, 596, 595, 563), (565, 597, 596, 564), (566, 598, 597, 565), (567, 599, 598, 566), (568, 600, 599, 567), (569, 601, 600, 568), (570, 602, 601, 569), (571, 603, 602, 570), (572, 604, 603, 571), (573, 605, 604, 572), (574, 606, 605, 573), (575, 607, 606, 574), (610, 0, 31, 672), (610, 672, 671, 609), (609, 611, 612, 610), (611, 613, 614, 612), (613, 615, 616, 614), (615, 617, 618, 616), (617, 619, 620, 618), (619, 621, 622, 620), (621, 623, 624, 622), (623, 625, 626, 624), (625, 627, 628, 626), (627, 629, 630, 628), (629, 631, 632, 630), (631, 633, 634, 632), (633, 635, 636, 634), (635, 637, 638, 636), (637, 639, 640, 638), (639, 641, 642, 640), (641, 643, 644, 642), (643, 645, 646, 644), (645, 647, 648, 646), (647, 649, 650, 648), (649, 651, 652, 650), (651, 653, 654, 652), (653, 655, 656, 654), (655, 657, 658, 656), (657, 659, 660, 658), (659, 661, 662, 660), (661, 663, 664, 662), (663, 665, 666, 664), (665, 667, 668, 666), (667, 669, 670, 668), (669, 671, 672, 670), (671, 669, 667, 665, 663, 661, 659, 657, 655, 653, 651, 649, 647, 645, 643, 641, 639, 637, 635, 633, 631, 629, 627, 625, 623, 621, 619, 617, 615, 613, 611, 609)])
me_beziercurve_004.polygons.foreach_set('use_smooth', [True] * 641)
me_beziercurve_004.use_remesh_fix_poles = True
me_beziercurve_004.use_remesh_preserve_attributes = False
me_beziercurve_004.use_mirror_vertex_groups = False
me_beziercurve_004.update()
me_cylinder_002 = bpy.data.meshes.new('Cylinder.002')
me_cylinder_002.from_pydata([(-3.329e-07, 0.3539, 1.691), (0.0, 1.0, 1.58), (0.04436, 0.3511, 1.691), (0.1253, 0.9921, 1.58), (0.08802, 0.3428, 1.691), (0.2487, 0.9686, 1.58), (0.1303, 0.3291, 1.691), (0.3681, 0.9298, 1.58), (0.1705, 0.3101, 1.691), (0.4818, 0.8763, 1.58), (0.208, 0.2863, 1.691), (0.5878, 0.809, 1.58), (0.2423, 0.258, 1.691), (0.6845, 0.729, 1.58), (0.2727, 0.2256, 1.691), (0.7705, 0.6374, 1.58), (0.2988, 0.1896, 1.691), (0.8443, 0.5358, 1.58), (0.3202, 0.1507, 1.691), (0.9048, 0.4258, 1.58), (0.3366, 0.1094, 1.691), (0.9511, 0.309, 1.58), (0.3477, 0.06632, 1.691), (0.9823, 0.1874, 1.58), (0.3532, 0.02222, 1.691), (0.998, 0.06279, 1.58), (0.3532, -0.02222, 1.691), (0.998, -0.06279, 1.58), (0.3477, -0.06632, 1.691), (0.9823, -0.1874, 1.58), (0.3366, -0.1094, 1.691), (0.9511, -0.309, 1.58), (0.3202, -0.1507, 1.691), (0.9048, -0.4258, 1.58), (0.2988, -0.1896, 1.691), (0.8443, -0.5358, 1.58), (0.2727, -0.2256, 1.691), (0.7705, -0.6374, 1.58), (0.2423, -0.258, 1.691), (0.6845, -0.729, 1.58), (0.208, -0.2863, 1.691), (0.5878, -0.809, 1.58), (0.1705, -0.3101, 1.691), (0.4818, -0.8763, 1.58), (0.1303, -0.3291, 1.691), (0.3681, -0.9298, 1.58), (0.08802, -0.3428, 1.691), (0.2487, -0.9686, 1.58), (0.04436, -0.3511, 1.691), (0.1253, -0.9921, 1.58), (-2.71e-07, -0.3539, 1.691), (-8.027e-07, -1.0, 1.58), (-0.04436, -0.3511, 1.691), (-0.1253, -0.9921, 1.58), (-0.08802, -0.3428, 1.691), (-0.2487, -0.9686, 1.58), (-0.1303, -0.3291, 1.691), (-0.3681, -0.9298, 1.58), (-0.1705, -0.3101, 1.691), (-0.4818, -0.8763, 1.58), (-0.208, -0.2863, 1.691), (-0.5878, -0.809, 1.58), (-0.2423, -0.258, 1.691), (-0.6845, -0.729, 1.58), (-0.2727, -0.2256, 1.691), (-0.7705, -0.6374, 1.58), (-0.2988, -0.1896, 1.691), (-0.8443, -0.5358, 1.58), (-0.3202, -0.1507, 1.691), (-0.9048, -0.4258, 1.58), (-0.3366, -0.1094, 1.691), (-0.9511, -0.309, 1.58), (-0.3477, -0.06632, 1.691), (-0.9823, -0.1874, 1.58), (-0.3532, -0.02222, 1.691), (-0.998, -0.06279, 1.58), (-0.3532, 0.02222, 1.691), (-0.998, 0.06279, 1.58), (-0.3477, 0.06632, 1.691), (-0.9823, 0.1874, 1.58), (-0.3366, 0.1094, 1.691), (-0.9511, 0.309, 1.58), (-0.3202, 0.1507, 1.691), (-0.9048, 0.4258, 1.58), (-0.2988, 0.1896, 1.691), (-0.8443, 0.5358, 1.58), (-0.2727, 0.2256, 1.691), (-0.7705, 0.6374, 1.58), (-0.2423, 0.258, 1.691), (-0.6845, 0.729, 1.58), (-0.208, 0.2863, 1.691), (-0.5878, 0.809, 1.58), (-0.1705, 0.3101, 1.691), (-0.4818, 0.8763, 1.58), (-0.1303, 0.3291, 1.691), (-0.3681, 0.9298, 1.58), (-0.08802, 0.3428, 1.691), (-0.2487, 0.9686, 1.58), (-0.04436, 0.3511, 1.691), (-0.1253, 0.9921, 1.58), (-8.801e-08, 0.9008, -1.0), (0.0, 1.0, -0.901), (0.1253, 0.9921, -0.901), (0.1129, 0.8937, -1.0), (0.2487, 0.9686, -0.901), (0.224, 0.8725, -1.0), (0.3681, 0.9298, -0.901), (0.3316, 0.8375, -1.0), (0.4818, 0.8763, -0.901), (0.434, 0.7894, -1.0), (0.5878, 0.809, -0.901), (0.5295, 0.7288, -1.0), (0.6845, 0.729, -0.901), (0.6166, 0.6567, -1.0), (0.7705, 0.6374, -0.901), (0.6941, 0.5742, -1.0), (0.8443, 0.5358, -0.901), (0.7606, 0.4827, -1.0), (0.9048, 0.4258, -0.901), (0.8151, 0.3835, -1.0), (0.9511, 0.309, -0.901), (0.8567, 0.2784, -1.0), (0.9823, 0.1874, -0.901), (0.8848, 0.1688, -1.0), (0.998, 0.06279, -0.901), (0.899, 0.05656, -1.0), (0.998, -0.06279, -0.901), (0.899, -0.05656, -1.0), (0.9823, -0.1874, -0.901), (0.8848, -0.1688, -1.0), (0.9511, -0.309, -0.901), (0.8567, -0.2784, -1.0), (0.9048, -0.4258, -0.901), (0.8151, -0.3835, -1.0), (0.8443, -0.5358, -0.901), (0.7606, -0.4827, -1.0), (0.7705, -0.6374, -0.901), (0.6941, -0.5742, -1.0), (0.6845, -0.729, -0.901), (0.6166, -0.6567, -1.0), (0.5878, -0.809, -0.901), (0.5295, -0.7288, -1.0), (0.4818, -0.8763, -0.901), (0.434, -0.7894, -1.0), (0.3681, -0.9298, -0.901), (0.3316, -0.8375, -1.0), (0.2487, -0.9686, -0.901), (0.224, -0.8725, -1.0), (0.1253, -0.9921, -0.901), (0.1129, -0.8937, -1.0), (-8.027e-07, -1.0, -0.901), (-6.608e-07, -0.9008, -1.0), (-0.1253, -0.9921, -0.901), (-0.1129, -0.8937, -1.0), (-0.2487, -0.9686, -0.901), (-0.224, -0.8725, -1.0), (-0.3681, -0.9298, -0.901), (-0.3316, -0.8375, -1.0), (-0.4818, -0.8763, -0.901), (-0.434, -0.7894, -1.0), (-0.5878, -0.809, -0.901), (-0.5295, -0.7288, -1.0), (-0.6845, -0.729, -0.901), (-0.6166, -0.6567, -1.0), (-0.7705, -0.6374, -0.901), (-0.6941, -0.5742, -1.0), (-0.8443, -0.5358, -0.901), (-0.7606, -0.4827, -1.0), (-0.9048, -0.4258, -0.901), (-0.8151, -0.3835, -1.0), (-0.9511, -0.309, -0.901), (-0.8567, -0.2784, -1.0), (-0.9823, -0.1874, -0.901), (-0.8848, -0.1688, -1.0), (-0.998, -0.06279, -0.901), (-0.899, -0.05656, -1.0), (-0.998, 0.06279, -0.901), (-0.899, 0.05656, -1.0), (-0.9823, 0.1874, -0.901), (-0.8848, 0.1688, -1.0), (-0.9511, 0.309, -0.901), (-0.8567, 0.2784, -1.0), (-0.9048, 0.4258, -0.901), (-0.8151, 0.3835, -1.0), (-0.8443, 0.5358, -0.901), (-0.7606, 0.4827, -1.0), (-0.7705, 0.6374, -0.901), (-0.6941, 0.5742, -1.0), (-0.6845, 0.729, -0.901), (-0.6166, 0.6567, -1.0), (-0.5878, 0.809, -0.901), (-0.5295, 0.7288, -1.0), (-0.4818, 0.8763, -0.901), (-0.434, 0.7894, -1.0), (-0.3681, 0.9298, -0.901), (-0.3316, 0.8375, -1.0), (-0.2487, 0.9686, -0.901), (-0.224, 0.8725, -1.0), (-0.1253, 0.9921, -0.901), (-0.1129, 0.8937, -1.0), (-9.919e-08, 0.889, 1.691), (0.1114, 0.882, 1.691), (0.2211, 0.861, 1.691), (0.3273, 0.8265, 1.691), (0.4283, 0.779, 1.691), (0.5225, 0.7192, 1.691), (0.6085, 0.648, 1.691), (0.685, 0.5667, 1.691), (0.7506, 0.4763, 1.691), (0.8044, 0.3785, 1.691), (0.8455, 0.2747, 1.691), (0.8732, 0.1666, 1.691), (0.8872, 0.05582, 1.691), (0.8872, -0.05582, 1.691), (0.8732, -0.1666, 1.691), (0.8455, -0.2747, 1.691), (0.8044, -0.3785, 1.691), (0.7506, -0.4763, 1.691), (0.685, -0.5667, 1.691), (0.6085, -0.648, 1.691), (0.5225, -0.7192, 1.691), (0.4283, -0.779, 1.691), (0.3273, -0.8265, 1.691), (0.2211, -0.861, 1.691), (0.1114, -0.882, 1.691), (-6.445e-07, -0.889, 1.691), (-0.1114, -0.882, 1.691), (-0.2211, -0.861, 1.691), (-0.3273, -0.8265, 1.691), (-0.4283, -0.779, 1.691), (-0.5225, -0.7192, 1.691), (-0.6085, -0.648, 1.691), (-0.685, -0.5667, 1.691), (-0.7506, -0.4763, 1.691), (-0.8044, -0.3785, 1.691), (-0.8455, -0.2747, 1.691), (-0.8732, -0.1666, 1.691), (-0.8872, -0.05582, 1.691), (-0.8872, 0.05582, 1.691), (-0.8732, 0.1666, 1.691), (-0.8455, 0.2747, 1.691), (-0.8044, 0.3785, 1.691), (-0.7506, 0.4763, 1.691), (-0.685, 0.5667, 1.691), (-0.6085, 0.648, 1.691), (-0.5225, 0.7192, 1.691), (-0.4283, 0.779, 1.691), (-0.3273, 0.8265, 1.691), (-0.2211, 0.861, 1.691), (-0.1114, 0.882, 1.691), (-2.597e-07, 0.2159, 1.762), (0.02706, 0.2142, 1.762), (0.05369, 0.2091, 1.762), (0.07948, 0.2007, 1.762), (0.104, 0.1892, 1.762), (0.1269, 0.1747, 1.762), (0.1478, 0.1574, 1.762), (0.1663, 0.1376, 1.762), (0.1823, 0.1157, 1.762), (0.1953, 0.09192, 1.762), (0.2053, 0.06671, 1.762), (0.2121, 0.04045, 1.762), (0.2155, 0.01356, 1.762), (0.2155, -0.01356, 1.762), (0.2121, -0.04045, 1.762), (0.2053, -0.06671, 1.762), (0.1953, -0.09192, 1.762), (0.1823, -0.1157, 1.762), (0.1663, -0.1376, 1.762), (0.1478, -0.1574, 1.762), (0.1269, -0.1747, 1.762), (0.104, -0.1892, 1.762), (0.07948, -0.2007, 1.762), (0.05369, -0.2091, 1.762), (0.02706, -0.2142, 1.762), (-2.22e-07, -0.2159, 1.762), (-0.02706, -0.2142, 1.762), (-0.05369, -0.2091, 1.762), (-0.07948, -0.2007, 1.762), (-0.104, -0.1892, 1.762), (-0.1269, -0.1747, 1.762), (-0.1478, -0.1574, 1.762), (-0.1663, -0.1376, 1.762), (-0.1823, -0.1157, 1.762), (-0.1953, -0.09192, 1.762), (-0.2053, -0.06671, 1.762), (-0.2121, -0.04045, 1.762), (-0.2155, -0.01356, 1.762), (-0.2155, 0.01356, 1.762), (-0.2121, 0.04045, 1.762), (-0.2053, 0.06671, 1.762), (-0.1953, 0.09192, 1.762), (-0.1823, 0.1157, 1.762), (-0.1663, 0.1376, 1.762), (-0.1478, 0.1574, 1.762), (-0.1269, 0.1747, 1.762), (-0.104, 0.1892, 1.762), (-0.07948, 0.2007, 1.762), (-0.05369, 0.2091, 1.762), (-0.02706, 0.2142, 1.762)], [], [(101, 1, 3, 102), (106, 7, 9, 108), (108, 9, 11, 110), (110, 11, 13, 112), (112, 13, 15, 114), (114, 15, 17, 116), (116, 17, 19, 118), (118, 19, 21, 120), (120, 21, 23, 122), (122, 23, 25, 124), (124, 25, 27, 126), (126, 27, 29, 128), (128, 29, 31, 130), (130, 31, 33, 132), (132, 33, 35, 134), (134, 35, 37, 136), (136, 37, 39, 138), (138, 39, 41, 140), (140, 41, 43, 142), (142, 43, 45, 144), (144, 45, 47, 146), (146, 47, 49, 148), (148, 49, 51, 150), (150, 51, 53, 152), (152, 53, 55, 154), (154, 55, 57, 156), (156, 57, 59, 158), (158, 59, 61, 160), (160, 61, 63, 162), (162, 63, 65, 164), (164, 65, 67, 166), (166, 67, 69, 168), (168, 69, 71, 170), (170, 71, 73, 172), (172, 73, 75, 174), (174, 75, 77, 176), (176, 77, 79, 178), (178, 79, 81, 180), (180, 81, 83, 182), (182, 83, 85, 184), (184, 85, 87, 186), (186, 87, 89, 188), (188, 89, 91, 190), (190, 91, 93, 192), (192, 93, 95, 194), (194, 95, 97, 196), (196, 97, 99, 198), (102, 3, 5, 104), (104, 5, 7, 106), (198, 99, 1, 101), (3, 1, 200, 201), (5, 3, 201, 202), (7, 5, 202, 203), (9, 7, 203, 204), (11, 9, 204, 205), (13, 11, 205, 206), (15, 13, 206, 207), (17, 15, 207, 208), (19, 17, 208, 209), (21, 19, 209, 210), (23, 21, 210, 211), (25, 23, 211, 212), (27, 25, 212, 213), (29, 27, 213, 214), (31, 29, 214, 215), (33, 31, 215, 216), (35, 33, 216, 217), (37, 35, 217, 218), (39, 37, 218, 219), (41, 39, 219, 220), (43, 41, 220, 221), (45, 43, 221, 222), (47, 45, 222, 223), (49, 47, 223, 224), (51, 49, 224, 225), (53, 51, 225, 226), (55, 53, 226, 227), (57, 55, 227, 228), (59, 57, 228, 229), (61, 59, 229, 230), (63, 61, 230, 231), (65, 63, 231, 232), (67, 65, 232, 233), (69, 67, 233, 234), (71, 69, 234, 235), (73, 71, 235, 236), (75, 73, 236, 237), (77, 75, 237, 238), (79, 77, 238, 239), (81, 79, 239, 240), (83, 81, 240, 241), (85, 83, 241, 242), (87, 85, 242, 243), (89, 87, 243, 244), (91, 89, 244, 245), (93, 91, 245, 246), (95, 93, 246, 247), (97, 95, 247, 248), (99, 97, 248, 249), (1, 99, 249, 200), (42, 40, 270, 271), (101, 102, 103, 100), (102, 104, 105, 103), (104, 106, 107, 105), (106, 108, 109, 107), (108, 110, 111, 109), (110, 112, 113, 111), (112, 114, 115, 113), (114, 116, 117, 115), (116, 118, 119, 117), (118, 120, 121, 119), (120, 122, 123, 121), (122, 124, 125, 123), (124, 126, 127, 125), (126, 128, 129, 127), (128, 130, 131, 129), (130, 132, 133, 131), (132, 134, 135, 133), (134, 136, 137, 135), (136, 138, 139, 137), (138, 140, 141, 139), (140, 142, 143, 141), (142, 144, 145, 143), (144, 146, 147, 145), (146, 148, 149, 147), (148, 150, 151, 149), (150, 152, 153, 151), (152, 154, 155, 153), (154, 156, 157, 155), (156, 158, 159, 157), (158, 160, 161, 159), (160, 162, 163, 161), (162, 164, 165, 163), (164, 166, 167, 165), (166, 168, 169, 167), (168, 170, 171, 169), (170, 172, 173, 171), (172, 174, 175, 173), (174, 176, 177, 175), (176, 178, 179, 177), (178, 180, 181, 179), (180, 182, 183, 181), (182, 184, 185, 183), (184, 186, 187, 185), (186, 188, 189, 187), (188, 190, 191, 189), (190, 192, 193, 191), (192, 194, 195, 193), (194, 196, 197, 195), (196, 198, 199, 197), (198, 101, 100, 199), (100, 103, 105, 107, 109, 111, 113, 115, 117, 119, 121, 123, 125, 127, 129, 131, 133, 135, 137, 139, 141, 143, 145, 147, 149, 151, 153, 155, 157, 159, 161, 163, 165, 167, 169, 171, 173, 175, 177, 179, 181, 183, 185, 187, 189, 191, 193, 195, 197, 199), (0, 2, 201, 200), (2, 4, 202, 201), (4, 6, 203, 202), (6, 8, 204, 203), (8, 10, 205, 204), (10, 12, 206, 205), (12, 14, 207, 206), (14, 16, 208, 207), (16, 18, 209, 208), (18, 20, 210, 209), (20, 22, 211, 210), (22, 24, 212, 211), (24, 26, 213, 212), (26, 28, 214, 213), (28, 30, 215, 214), (30, 32, 216, 215), (32, 34, 217, 216), (34, 36, 218, 217), (36, 38, 219, 218), (38, 40, 220, 219), (40, 42, 221, 220), (42, 44, 222, 221), (44, 46, 223, 222), (46, 48, 224, 223), (48, 50, 225, 224), (50, 52, 226, 225), (52, 54, 227, 226), (54, 56, 228, 227), (56, 58, 229, 228), (58, 60, 230, 229), (60, 62, 231, 230), (62, 64, 232, 231), (64, 66, 233, 232), (66, 68, 234, 233), (68, 70, 235, 234), (70, 72, 236, 235), (72, 74, 237, 236), (74, 76, 238, 237), (76, 78, 239, 238), (78, 80, 240, 239), (80, 82, 241, 240), (82, 84, 242, 241), (84, 86, 243, 242), (86, 88, 244, 243), (88, 90, 245, 244), (90, 92, 246, 245), (92, 94, 247, 246), (94, 96, 248, 247), (96, 98, 249, 248), (98, 0, 200, 249), (251, 250, 299, 298, 297, 296, 295, 294, 293, 292, 291, 290, 289, 288, 287, 286, 285, 284, 283, 282, 281, 280, 279, 278, 277, 276, 275, 274, 273, 272, 271, 270, 269, 268, 267, 266, 265, 264, 263, 262, 261, 260, 259, 258, 257, 256, 255, 254, 253, 252), (96, 94, 297, 298), (16, 14, 257, 258), (70, 68, 284, 285), (44, 42, 271, 272), (98, 96, 298, 299), (18, 16, 258, 259), (72, 70, 285, 286), (46, 44, 272, 273), (0, 98, 299, 250), (20, 18, 259, 260), (74, 72, 286, 287), (48, 46, 273, 274), (22, 20, 260, 261), (76, 74, 287, 288), (50, 48, 274, 275), (24, 22, 261, 262), (78, 76, 288, 289), (52, 50, 275, 276), (26, 24, 262, 263), (80, 78, 289, 290), (54, 52, 276, 277), (28, 26, 263, 264), (82, 80, 290, 291), (2, 0, 250, 251), (56, 54, 277, 278), (30, 28, 264, 265), (84, 82, 291, 292), (4, 2, 251, 252), (58, 56, 278, 279), (32, 30, 265, 266), (86, 84, 292, 293), (6, 4, 252, 253), (60, 58, 279, 280), (34, 32, 266, 267), (88, 86, 293, 294), (8, 6, 253, 254), (62, 60, 280, 281), (36, 34, 267, 268), (90, 88, 294, 295), (10, 8, 254, 255), (64, 62, 281, 282), (38, 36, 268, 269), (92, 90, 295, 296), (12, 10, 255, 256), (66, 64, 282, 283), (40, 38, 269, 270), (94, 92, 296, 297), (14, 12, 256, 257), (68, 66, 283, 284)])
me_cylinder_002.polygons.foreach_set('use_smooth', [True] * 252)
_uv = me_cylinder_002.uv_layers.new(name='UVMap')
_uv.uv.foreach_set('vector', [1.0, 0.5184, 1.0, 0.9794, 0.98, 0.9794, 0.98, 0.5184, 0.94, 0.5184, 0.94, 0.9794, 0.92, 0.9794, 0.92, 0.5184, 0.92, 0.5184, 0.92, 0.9794, 0.9, 0.9794, 0.9, 0.5184, 0.9, 0.5184, 0.9, 0.9794, 0.88, 0.9794, 0.88, 0.5184, 0.88, 0.5184, 0.88, 0.9794, 0.86, 0.9794, 0.86, 0.5184, 0.86, 0.5184, 0.86, 0.9794, 0.84, 0.9794, 0.84, 0.5184, 0.84, 0.5184, 0.84, 0.9794, 0.82, 0.9794, 0.82, 0.5184, 0.82, 0.5184, 0.82, 0.9794, 0.8, 0.9794, 0.8, 0.5184, 0.8, 0.5184, 0.8, 0.9794, 0.78, 0.9794, 0.78, 0.5184, 0.78, 0.5184, 0.78, 0.9794, 0.76, 0.9794, 0.76, 0.5184, 0.76, 0.5184, 0.76, 0.9794, 0.74, 0.9794, 0.74, 0.5184, 0.74, 0.5184, 0.74, 0.9794, 0.72, 0.9794, 0.72, 0.5184, 0.72, 0.5184, 0.72, 0.9794, 0.7, 0.9794, 0.7, 0.5184, 0.7, 0.5184, 0.7, 0.9794, 0.68, 0.9794, 0.68, 0.5184, 0.68, 0.5184, 0.68, 0.9794, 0.66, 0.9794, 0.66, 0.5184, 0.66, 0.5184, 0.66, 0.9794, 0.64, 0.9794, 0.64, 0.5184, 0.64, 0.5184, 0.64, 0.9794, 0.62, 0.9794, 0.62, 0.5184, 0.62, 0.5184, 0.62, 0.9794, 0.6, 0.9794, 0.6, 0.5184, 0.6, 0.5184, 0.6, 0.9794, 0.58, 0.9794, 0.58, 0.5184, 0.58, 0.5184, 0.58, 0.9794, 0.56, 0.9794, 0.56, 0.5184, 0.56, 0.5184, 0.56, 0.9794, 0.54, 0.9794, 0.54, 0.5184, 0.54, 0.5184, 0.54, 0.9794, 0.52, 0.9794, 0.52, 0.5184, 0.52, 0.5184, 0.52, 0.9794, 0.5, 0.9794, 0.5, 0.5184, 0.5, 0.5184, 0.5, 0.9794, 0.48, 0.9794, 0.48, 0.5184, 0.48, 0.5184, 0.48, 0.9794, 0.46, 0.9794, 0.46, 0.5184, 0.46, 0.5184, 0.46, 0.9794, 0.44, 0.9794, 0.44, 0.5184, 0.44, 0.5184, 0.44, 0.9794, 0.42, 0.9794, 0.42, 0.5184, 0.42, 0.5184, 0.42, 0.9794, 0.4, 0.9794, 0.4, 0.5184, 0.4, 0.5184, 0.4, 0.9794, 0.38, 0.9794, 0.38, 0.5184, 0.38, 0.5184, 0.38, 0.9794, 0.36, 0.9794, 0.36, 0.5184, 0.36, 0.5184, 0.36, 0.9794, 0.34, 0.9794, 0.34, 0.5184, 0.34, 0.5184, 0.34, 0.9794, 0.32, 0.9794, 0.32, 0.5184, 0.32, 0.5184, 0.32, 0.9794, 0.3, 0.9794, 0.3, 0.5184, 0.3, 0.5184, 0.3, 0.9794, 0.28, 0.9794, 0.28, 0.5184, 0.28, 0.5184, 0.28, 0.9794, 0.26, 0.9794, 0.26, 0.5184, 0.26, 0.5184, 0.26, 0.9794, 0.24, 0.9794, 0.24, 0.5184, 0.24, 0.5184, 0.24, 0.9794, 0.22, 0.9794, 0.22, 0.5184, 0.22, 0.5184, 0.22, 0.9794, 0.2, 0.9794, 0.2, 0.5184, 0.2, 0.5184, 0.2, 0.9794, 0.18, 0.9794, 0.18, 0.5184, 0.18, 0.5184, 0.18, 0.9794, 0.16, 0.9794, 0.16, 0.5184, 0.16, 0.5184, 0.16, 0.9794, 0.14, 0.9794, 0.14, 0.5184, 0.14, 0.5184, 0.14, 0.9794, 0.12, 0.9794, 0.12, 0.5184, 0.12, 0.5184, 0.12, 0.9794, 0.1, 0.9794, 0.1, 0.5184, 0.1, 0.5184, 0.1, 0.9794, 0.08, 0.9794, 0.08, 0.5184, 0.08, 0.5184, 0.08, 0.9794, 0.06, 0.9794, 0.06, 0.5184, 0.06, 0.5184, 0.06, 0.9794, 0.04, 0.9794, 0.04, 0.5184, 0.04, 0.5184, 0.04, 0.9794, 0.02, 0.9794, 0.02, 0.5184, 0.98, 0.5184, 0.98, 0.9794, 0.96, 0.9794, 0.96, 0.5184, 0.96, 0.5184, 0.96, 0.9794, 0.94, 0.9794, 0.94, 0.5184, 0.02, 0.5184, 0.02, 0.9794, 3.874e-07, 0.9794, 3.874e-07, 0.5184, 0.98, 0.9794, 1.0, 0.9794, 0.9989, 1.0, 0.9811, 1.0, 0.96, 0.9794, 0.98, 0.9794, 0.9789, 1.0, 0.9611, 1.0, 0.94, 0.9794, 0.96, 0.9794, 0.9589, 1.0, 0.9411, 1.0, 0.92, 0.9794, 0.94, 0.9794, 0.9389, 1.0, 0.9211, 1.0, 0.9, 0.9794, 0.92, 0.9794, 0.9189, 1.0, 0.9011, 1.0, 0.88, 0.9794, 0.9, 0.9794, 0.8989, 1.0, 0.8811, 1.0, 0.86, 0.9794, 0.88, 0.9794, 0.8789, 1.0, 0.8611, 1.0, 0.84, 0.9794, 0.86, 0.9794, 0.8589, 1.0, 0.8411, 1.0, 0.82, 0.9794, 0.84, 0.9794, 0.8389, 1.0, 0.8211, 1.0, 0.8, 0.9794, 0.82, 0.9794, 0.8189, 1.0, 0.8011, 1.0, 0.78, 0.9794, 0.8, 0.9794, 0.7989, 1.0, 0.7811, 1.0, 0.76, 0.9794, 0.78, 0.9794, 0.7789, 1.0, 0.7611, 1.0, 0.74, 0.9794, 0.76, 0.9794, 0.7589, 1.0, 0.7411, 1.0, 0.72, 0.9794, 0.74, 0.9794, 0.7389, 1.0, 0.7211, 1.0, 0.7, 0.9794, 0.72, 0.9794, 0.7189, 1.0, 0.7011, 1.0, 0.68, 0.9794, 0.7, 0.9794, 0.6989, 1.0, 0.6811, 1.0, 0.66, 0.9794, 0.68, 0.9794, 0.6789, 1.0, 0.6611, 1.0, 0.64, 0.9794, 0.66, 0.9794, 0.6589, 1.0, 0.6411, 1.0, 0.62, 0.9794, 0.64, 0.9794, 0.6389, 1.0, 0.6211, 1.0, 0.6, 0.9794, 0.62, 0.9794, 0.6189, 1.0, 0.6011, 1.0, 0.58, 0.9794, 0.6, 0.9794, 0.5989, 1.0, 0.5811, 1.0, 0.56, 0.9794, 0.58, 0.9794, 0.5789, 1.0, 0.5611, 1.0, 0.54, 0.9794, 0.56, 0.9794, 0.5589, 1.0, 0.5411, 1.0, 0.52, 0.9794, 0.54, 0.9794, 0.5389, 1.0, 0.5211, 1.0, 0.5, 0.9794, 0.52, 0.9794, 0.5189, 1.0, 0.5011, 1.0, 0.48, 0.9794, 0.5, 0.9794, 0.4989, 1.0, 0.4811, 1.0, 0.46, 0.9794, 0.48, 0.9794, 0.4789, 1.0, 0.4611, 1.0, 0.44, 0.9794, 0.46, 0.9794, 0.4589, 1.0, 0.4411, 1.0, 0.42, 0.9794, 0.44, 0.9794, 0.4389, 1.0, 0.4211, 1.0, 0.4, 0.9794, 0.42, 0.9794, 0.4189, 1.0, 0.4011, 1.0, 0.38, 0.9794, 0.4, 0.9794, 0.3989, 1.0, 0.3811, 1.0, 0.36, 0.9794, 0.38, 0.9794, 0.3789, 1.0, 0.3611, 1.0, 0.34, 0.9794, 0.36, 0.9794, 0.3589, 1.0, 0.3411, 1.0, 0.32, 0.9794, 0.34, 0.9794, 0.3389, 1.0, 0.3211, 1.0, 0.3, 0.9794, 0.32, 0.9794, 0.3189, 1.0, 0.3011, 1.0, 0.28, 0.9794, 0.3, 0.9794, 0.2989, 1.0, 0.2811, 1.0, 0.26, 0.9794, 0.28, 0.9794, 0.2789, 1.0, 0.2611, 1.0, 0.24, 0.9794, 0.26, 0.9794, 0.2589, 1.0, 0.2411, 1.0, 0.22, 0.9794, 0.24, 0.9794, 0.2389, 1.0, 0.2211, 1.0, 0.2, 0.9794, 0.22, 0.9794, 0.2189, 1.0, 0.2011, 1.0, 0.18, 0.9794, 0.2, 0.9794, 0.1989, 1.0, 0.1811, 1.0, 0.16, 0.9794, 0.18, 0.9794, 0.1789, 1.0, 0.1611, 1.0, 0.14, 0.9794, 0.16, 0.9794, 0.1589, 1.0, 0.1411, 1.0, 0.12, 0.9794, 0.14, 0.9794, 0.1389, 1.0, 0.1211, 1.0, 0.1, 0.9794, 0.12, 0.9794, 0.1189, 1.0, 0.1011, 1.0, 0.08, 0.9794, 0.1, 0.9794, 0.09889, 1.0, 0.08111, 1.0, 0.06, 0.9794, 0.08, 0.9794, 0.07889, 1.0, 0.06111, 1.0, 0.04, 0.9794, 0.06, 0.9794, 0.05889, 1.0, 0.04111, 1.0, 0.02, 0.9794, 0.04, 0.9794, 0.03889, 1.0, 0.02111, 1.0, 3.874e-07, 0.9794, 0.02, 0.9794, 0.01889, 1.0, 0.001111, 1.0, 0.2909, 0.1756, 0.2999, 0.1813, 0.2999, 0.1813, 0.2909, 0.1756, 1.0, 0.5184, 0.98, 0.5184, 0.981, 0.5, 0.999, 0.5, 0.98, 0.5184, 0.96, 0.5184, 0.961, 0.5, 0.979, 0.5, 0.96, 0.5184, 0.94, 0.5184, 0.941, 0.5, 0.959, 0.5, 0.94, 0.5184, 0.92, 0.5184, 0.921, 0.5, 0.939, 0.5, 0.92, 0.5184, 0.9, 0.5184, 0.901, 0.5, 0.919, 0.5, 0.9, 0.5184, 0.88, 0.5184, 0.881, 0.5, 0.899, 0.5, 0.88, 0.5184, 0.86, 0.5184, 0.861, 0.5, 0.879, 0.5, 0.86, 0.5184, 0.84, 0.5184, 0.841, 0.5, 0.859, 0.5, 0.84, 0.5184, 0.82, 0.5184, 0.821, 0.5, 0.839, 0.5, 0.82, 0.5184, 0.8, 0.5184, 0.801, 0.5, 0.819, 0.5, 0.8, 0.5184, 0.78, 0.5184, 0.781, 0.5, 0.799, 0.5, 0.78, 0.5184, 0.76, 0.5184, 0.761, 0.5, 0.779, 0.5, 0.76, 0.5184, 0.74, 0.5184, 0.741, 0.5, 0.759, 0.5, 0.74, 0.5184, 0.72, 0.5184, 0.721, 0.5, 0.739, 0.5, 0.72, 0.5184, 0.7, 0.5184, 0.701, 0.5, 0.719, 0.5, 0.7, 0.5184, 0.68, 0.5184, 0.681, 0.5, 0.699, 0.5, 0.68, 0.5184, 0.66, 0.5184, 0.661, 0.5, 0.679, 0.5, 0.66, 0.5184, 0.64, 0.5184, 0.641, 0.5, 0.659, 0.5, 0.64, 0.5184, 0.62, 0.5184, 0.621, 0.5, 0.639, 0.5, 0.62, 0.5184, 0.6, 0.5184, 0.601, 0.5, 0.619, 0.5, 0.6, 0.5184, 0.58, 0.5184, 0.581, 0.5, 0.599, 0.5, 0.58, 0.5184, 0.56, 0.5184, 0.561, 0.5, 0.579, 0.5, 0.56, 0.5184, 0.54, 0.5184, 0.541, 0.5, 0.559, 0.5, 0.54, 0.5184, 0.52, 0.5184, 0.521, 0.5, 0.539, 0.5, 0.52, 0.5184, 0.5, 0.5184, 0.501, 0.5, 0.519, 0.5, 0.5, 0.5184, 0.48, 0.5184, 0.481, 0.5, 0.499, 0.5, 0.48, 0.5184, 0.46, 0.5184, 0.461, 0.5, 0.479, 0.5, 0.46, 0.5184, 0.44, 0.5184, 0.441, 0.5, 0.459, 0.5, 0.44, 0.5184, 0.42, 0.5184, 0.421, 0.5, 0.439, 0.5, 0.42, 0.5184, 0.4, 0.5184, 0.401, 0.5, 0.419, 0.5, 0.4, 0.5184, 0.38, 0.5184, 0.381, 0.5, 0.399, 0.5, 0.38, 0.5184, 0.36, 0.5184, 0.361, 0.5, 0.379, 0.5, 0.36, 0.5184, 0.34, 0.5184, 0.341, 0.5, 0.359, 0.5, 0.34, 0.5184, 0.32, 0.5184, 0.321, 0.5, 0.339, 0.5, 0.32, 0.5184, 0.3, 0.5184, 0.301, 0.5, 0.319, 0.5, 0.3, 0.5184, 0.28, 0.5184, 0.281, 0.5, 0.299, 0.5, 0.28, 0.5184, 0.26, 0.5184, 0.261, 0.5, 0.279, 0.5, 0.26, 0.5184, 0.24, 0.5184, 0.241, 0.5, 0.259, 0.5, 0.24, 0.5184, 0.22, 0.5184, 0.221, 0.5, 0.239, 0.5, 0.22, 0.5184, 0.2, 0.5184, 0.201, 0.5, 0.219, 0.5, 0.2, 0.5184, 0.18, 0.5184, 0.181, 0.5, 0.199, 0.5, 0.18, 0.5184, 0.16, 0.5184, 0.161, 0.5, 0.179, 0.5, 0.16, 0.5184, 0.14, 0.5184, 0.141, 0.5, 0.159, 0.5, 0.14, 0.5184, 0.12, 0.5184, 0.121, 0.5, 0.139, 0.5, 0.12, 0.5184, 0.1, 0.5184, 0.101, 0.5, 0.119, 0.5, 0.1, 0.5184, 0.08, 0.5184, 0.08099, 0.5, 0.09901, 0.5, 0.08, 0.5184, 0.06, 0.5184, 0.06099, 0.5, 0.07901, 0.5, 0.06, 0.5184, 0.04, 0.5184, 0.04099, 0.5, 0.05901, 0.5, 0.04, 0.5184, 0.02, 0.5184, 0.02099, 0.5, 0.03901, 0.5, 0.02, 0.5184, 3.874e-07, 0.5184, 0.0009924, 0.5, 0.01901, 0.5, 0.75, 0.4662, 0.7771, 0.4645, 0.8038, 0.4594, 0.8296, 0.451, 0.8542, 0.4394, 0.8771, 0.4249, 0.898, 0.4076, 0.9166, 0.3878, 0.9325, 0.3658, 0.9456, 0.342, 0.9556, 0.3168, 0.9624, 0.2905, 0.9658, 0.2636, 0.9658, 0.2364, 0.9624, 0.2095, 0.9556, 0.1832, 0.9456, 0.158, 0.9325, 0.1342, 0.9166, 0.1122, 0.898, 0.0924, 0.8771, 0.0751, 0.8542, 0.06055, 0.8296, 0.04899, 0.8038, 0.0406, 0.7771, 0.03551, 0.75, 0.03381, 0.7229, 0.03551, 0.6962, 0.0406, 0.6704, 0.04899, 0.6458, 0.06055, 0.6229, 0.0751, 0.602, 0.0924, 0.5834, 0.1122, 0.5675, 0.1342, 0.5544, 0.158, 0.5444, 0.1832, 0.5376, 0.2095, 0.5342, 0.2364, 0.5342, 0.2636, 0.5376, 0.2905, 0.5444, 0.3168, 0.5544, 0.342, 0.5675, 0.3658, 0.5834, 0.3878, 0.602, 0.4076, 0.6229, 0.4249, 0.6458, 0.4394, 0.6704, 0.451, 0.6962, 0.4594, 0.7229, 0.4645, 0.25, 0.3349, 0.2606, 0.3343, 0.2767, 0.4617, 0.25, 0.4634, 0.2606, 0.3343, 0.2711, 0.3323, 0.3031, 0.4567, 0.2767, 0.4617, 0.2711, 0.3323, 0.2813, 0.329, 0.3285, 0.4484, 0.3031, 0.4567, 0.2813, 0.329, 0.2909, 0.3244, 0.3528, 0.437, 0.3285, 0.4484, 0.2909, 0.3244, 0.2999, 0.3187, 0.3754, 0.4226, 0.3528, 0.437, 0.2999, 0.3187, 0.3081, 0.3119, 0.3961, 0.4055, 0.3754, 0.4226, 0.3081, 0.3119, 0.3154, 0.3041, 0.4144, 0.386, 0.3961, 0.4055, 0.3154, 0.3041, 0.3217, 0.2955, 0.4301, 0.3643, 0.4144, 0.386, 0.3217, 0.2955, 0.3269, 0.2862, 0.443, 0.3408, 0.4301, 0.3643, 0.3269, 0.2862, 0.3308, 0.2762, 0.4529, 0.3159, 0.443, 0.3408, 0.3308, 0.2762, 0.3334, 0.2659, 0.4596, 0.29, 0.4529, 0.3159, 0.3334, 0.2659, 0.3348, 0.2553, 0.4629, 0.2634, 0.4596, 0.29, 0.3348, 0.2553, 0.3348, 0.2447, 0.4629, 0.2366, 0.4629, 0.2634, 0.3348, 0.2447, 0.3334, 0.2341, 0.4596, 0.21, 0.4629, 0.2366, 0.3334, 0.2341, 0.3308, 0.2238, 0.4529, 0.1841, 0.4596, 0.21, 0.3308, 0.2238, 0.3269, 0.2138, 0.443, 0.1592, 0.4529, 0.1841, 0.3269, 0.2138, 0.3217, 0.2045, 0.4301, 0.1357, 0.443, 0.1592, 0.3217, 0.2045, 0.3154, 0.1959, 0.4144, 0.114, 0.4301, 0.1357, 0.3154, 0.1959, 0.3081, 0.1881, 0.3961, 0.09447, 0.4144, 0.114, 0.3081, 0.1881, 0.2999, 0.1813, 0.3754, 0.07739, 0.3961, 0.09447, 0.2999, 0.1813, 0.2909, 0.1756, 0.3528, 0.06304, 0.3754, 0.07739, 0.2909, 0.1756, 0.2813, 0.171, 0.3285, 0.05163, 0.3528, 0.06304, 0.2813, 0.171, 0.2711, 0.1677, 0.3031, 0.04335, 0.3285, 0.05163, 0.2711, 0.1677, 0.2606, 0.1657, 0.2767, 0.03833, 0.3031, 0.04335, 0.2606, 0.1657, 0.25, 0.1651, 0.25, 0.03665, 0.2767, 0.03833, 0.25, 0.1651, 0.2394, 0.1657, 0.2233, 0.03833, 0.25, 0.03665, 0.2394, 0.1657, 0.2289, 0.1677, 0.1969, 0.04335, 0.2233, 0.03833, 0.2289, 0.1677, 0.2187, 0.171, 0.1715, 0.05163, 0.1969, 0.04335, 0.2187, 0.171, 0.2091, 0.1756, 0.1472, 0.06304, 0.1715, 0.05163, 0.2091, 0.1756, 0.2001, 0.1813, 0.1246, 0.07739, 0.1472, 0.06304, 0.2001, 0.1813, 0.1919, 0.1881, 0.1039, 0.09447, 0.1246, 0.07739, 0.1919, 0.1881, 0.1846, 0.1959, 0.08561, 0.114, 0.1039, 0.09447, 0.1846, 0.1959, 0.1783, 0.2045, 0.06986, 0.1357, 0.08561, 0.114, 0.1783, 0.2045, 0.1731, 0.2138, 0.05695, 0.1592, 0.06986, 0.1357, 0.1731, 0.2138, 0.1692, 0.2238, 0.04709, 0.1841, 0.05695, 0.1592, 0.1692, 0.2238, 0.1666, 0.2341, 0.04043, 0.21, 0.04709, 0.1841, 0.1666, 0.2341, 0.1652, 0.2447, 0.03707, 0.2366, 0.04043, 0.21, 0.1652, 0.2447, 0.1652, 0.2553, 0.03707, 0.2634, 0.03707, 0.2366, 0.1652, 0.2553, 0.1666, 0.2659, 0.04043, 0.29, 0.03707, 0.2634, 0.1666, 0.2659, 0.1692, 0.2762, 0.04709, 0.3159, 0.04043, 0.29, 0.1692, 0.2762, 0.1731, 0.2862, 0.05695, 0.3408, 0.04709, 0.3159, 0.1731, 0.2862, 0.1783, 0.2955, 0.06986, 0.3643, 0.05695, 0.3408, 0.1783, 0.2955, 0.1846, 0.3041, 0.08561, 0.386, 0.06986, 0.3643, 0.1846, 0.3041, 0.1919, 0.3119, 0.1039, 0.4055, 0.08561, 0.386, 0.1919, 0.3119, 0.2001, 0.3187, 0.1246, 0.4226, 0.1039, 0.4055, 0.2001, 0.3187, 0.2091, 0.3244, 0.1472, 0.437, 0.1246, 0.4226, 0.2091, 0.3244, 0.2187, 0.329, 0.1715, 0.4484, 0.1472, 0.437, 0.2187, 0.329, 0.2289, 0.3323, 0.1969, 0.4567, 0.1715, 0.4484, 0.2289, 0.3323, 0.2394, 0.3343, 0.2233, 0.4617, 0.1969, 0.4567, 0.2394, 0.3343, 0.25, 0.3349, 0.25, 0.4634, 0.2233, 0.4617, 0.2606, 0.3343, 0.25, 0.3349, 0.2394, 0.3343, 0.2289, 0.3323, 0.2187, 0.329, 0.2091, 0.3244, 0.2001, 0.3187, 0.1919, 0.3119, 0.1846, 0.3041, 0.1783, 0.2955, 0.1731, 0.2862, 0.1692, 0.2762, 0.1666, 0.2659, 0.1652, 0.2553, 0.1652, 0.2447, 0.1666, 0.2341, 0.1692, 0.2238, 0.1731, 0.2138, 0.1783, 0.2045, 0.1846, 0.1959, 0.1919, 0.1881, 0.2001, 0.1813, 0.2091, 0.1756, 0.2187, 0.171, 0.2289, 0.1677, 0.2394, 0.1657, 0.25, 0.1651, 0.2606, 0.1657, 0.2711, 0.1677, 0.2813, 0.171, 0.2909, 0.1756, 0.2999, 0.1813, 0.3081, 0.1881, 0.3154, 0.1959, 0.3217, 0.2045, 0.3269, 0.2138, 0.3308, 0.2238, 0.3334, 0.2341, 0.3348, 0.2447, 0.3348, 0.2553, 0.3334, 0.2659, 0.3308, 0.2762, 0.3269, 0.2862, 0.3217, 0.2955, 0.3154, 0.3041, 0.3081, 0.3119, 0.2999, 0.3187, 0.2909, 0.3244, 0.2813, 0.329, 0.2711, 0.3323, 0.2289, 0.3323, 0.2187, 0.329, 0.2187, 0.329, 0.2289, 0.3323, 0.3217, 0.2955, 0.3154, 0.3041, 0.3154, 0.3041, 0.3217, 0.2955, 0.1692, 0.2238, 0.1731, 0.2138, 0.1731, 0.2138, 0.1692, 0.2238, 0.2813, 0.171, 0.2909, 0.1756, 0.2909, 0.1756, 0.2813, 0.171, 0.2394, 0.3343, 0.2289, 0.3323, 0.2289, 0.3323, 0.2394, 0.3343, 0.3269, 0.2862, 0.3217, 0.2955, 0.3217, 0.2955, 0.3269, 0.2862, 0.1666, 0.2341, 0.1692, 0.2238, 0.1692, 0.2238, 0.1666, 0.2341, 0.2711, 0.1677, 0.2813, 0.171, 0.2813, 0.171, 0.2711, 0.1677, 0.25, 0.3349, 0.2394, 0.3343, 0.2394, 0.3343, 0.25, 0.3349, 0.3308, 0.2762, 0.3269, 0.2862, 0.3269, 0.2862, 0.3308, 0.2762, 0.1652, 0.2447, 0.1666, 0.2341, 0.1666, 0.2341, 0.1652, 0.2447, 0.2606, 0.1657, 0.2711, 0.1677, 0.2711, 0.1677, 0.2606, 0.1657, 0.3334, 0.2659, 0.3308, 0.2762, 0.3308, 0.2762, 0.3334, 0.2659, 0.1652, 0.2553, 0.1652, 0.2447, 0.1652, 0.2447, 0.1652, 0.2553, 0.25, 0.1651, 0.2606, 0.1657, 0.2606, 0.1657, 0.25, 0.1651, 0.3348, 0.2553, 0.3334, 0.2659, 0.3334, 0.2659, 0.3348, 0.2553, 0.1666, 0.2659, 0.1652, 0.2553, 0.1652, 0.2553, 0.1666, 0.2659, 0.2394, 0.1657, 0.25, 0.1651, 0.25, 0.1651, 0.2394, 0.1657, 0.3348, 0.2447, 0.3348, 0.2553, 0.3348, 0.2553, 0.3348, 0.2447, 0.1692, 0.2762, 0.1666, 0.2659, 0.1666, 0.2659, 0.1692, 0.2762, 0.2289, 0.1677, 0.2394, 0.1657, 0.2394, 0.1657, 0.2289, 0.1677, 0.3334, 0.2341, 0.3348, 0.2447, 0.3348, 0.2447, 0.3334, 0.2341, 0.1731, 0.2862, 0.1692, 0.2762, 0.1692, 0.2762, 0.1731, 0.2862, 0.2606, 0.3343, 0.25, 0.3349, 0.25, 0.3349, 0.2606, 0.3343, 0.2187, 0.171, 0.2289, 0.1677, 0.2289, 0.1677, 0.2187, 0.171, 0.3308, 0.2238, 0.3334, 0.2341, 0.3334, 0.2341, 0.3308, 0.2238, 0.1783, 0.2955, 0.1731, 0.2862, 0.1731, 0.2862, 0.1783, 0.2955, 0.2711, 0.3323, 0.2606, 0.3343, 0.2606, 0.3343, 0.2711, 0.3323, 0.2091, 0.1756, 0.2187, 0.171, 0.2187, 0.171, 0.2091, 0.1756, 0.3269, 0.2138, 0.3308, 0.2238, 0.3308, 0.2238, 0.3269, 0.2138, 0.1846, 0.3041, 0.1783, 0.2955, 0.1783, 0.2955, 0.1846, 0.3041, 0.2813, 0.329, 0.2711, 0.3323, 0.2711, 0.3323, 0.2813, 0.329, 0.2001, 0.1813, 0.2091, 0.1756, 0.2091, 0.1756, 0.2001, 0.1813, 0.3217, 0.2045, 0.3269, 0.2138, 0.3269, 0.2138, 0.3217, 0.2045, 0.1919, 0.3119, 0.1846, 0.3041, 0.1846, 0.3041, 0.1919, 0.3119, 0.2909, 0.3244, 0.2813, 0.329, 0.2813, 0.329, 0.2909, 0.3244, 0.1919, 0.1881, 0.2001, 0.1813, 0.2001, 0.1813, 0.1919, 0.1881, 0.3154, 0.1959, 0.3217, 0.2045, 0.3217, 0.2045, 0.3154, 0.1959, 0.2001, 0.3187, 0.1919, 0.3119, 0.1919, 0.3119, 0.2001, 0.3187, 0.2999, 0.3187, 0.2909, 0.3244, 0.2909, 0.3244, 0.2999, 0.3187, 0.1846, 0.1959, 0.1919, 0.1881, 0.1919, 0.1881, 0.1846, 0.1959, 0.3081, 0.1881, 0.3154, 0.1959, 0.3154, 0.1959, 0.3081, 0.1881, 0.2091, 0.3244, 0.2001, 0.3187, 0.2001, 0.3187, 0.2091, 0.3244, 0.3081, 0.3119, 0.2999, 0.3187, 0.2999, 0.3187, 0.3081, 0.3119, 0.1783, 0.2045, 0.1846, 0.1959, 0.1846, 0.1959, 0.1783, 0.2045, 0.2999, 0.1813, 0.3081, 0.1881, 0.3081, 0.1881, 0.2999, 0.1813, 0.2187, 0.329, 0.2091, 0.3244, 0.2091, 0.3244, 0.2187, 0.329, 0.3154, 0.3041, 0.3081, 0.3119, 0.3081, 0.3119, 0.3154, 0.3041, 0.1731, 0.2138, 0.1783, 0.2045, 0.1783, 0.2045, 0.1731, 0.2138])
me_cylinder_002.use_remesh_fix_poles = True
me_cylinder_002.use_remesh_preserve_attributes = False
me_cylinder_002.use_mirror_vertex_groups = False
me_cylinder_002.update()

# ---- objects
ob_beziercurve_003 = bpy.data.objects.new('BezierCurve.003', me_beziercurve_003)
ob_beziercurve_004 = bpy.data.objects.new('BezierCurve.004', me_beziercurve_004)
ob_cylinder_002 = bpy.data.objects.new('Cylinder.002', me_cylinder_002)

# ---- transforms, parenting, visibility, modifiers, constraints
ob_beziercurve_003.location = (-0.1011, 0.0, 10.85)
ob_beziercurve_003.rotation_euler = (-0.0, 1.571, 0.0)
ob_beziercurve_003.scale = (19.46, 19.46, 19.46)
ob_beziercurve_003.lineart.crease_threshold = 0.0
ob_beziercurve_004.location = (-0.1011, 0.0, 10.85)
ob_beziercurve_004.rotation_euler = (-0.0, 1.571, 0.0)
ob_beziercurve_004.scale = (19.46, 19.46, 19.46)
ob_beziercurve_004.lineart.crease_threshold = 0.0
ob_cylinder_002.location = (0.2021, 0.0, -21.71)
ob_cylinder_002.scale = (17.5, 17.5, 17.5)
ob_cylinder_002.lineart.crease_threshold = 0.0

# ---- collection membership
col_collection.objects.link(ob_beziercurve_003)
col_collection.objects.link(ob_beziercurve_004)
col_collection.objects.link(ob_cylinder_002)

# ---- scene / render settings (as saved in the file)
scene.frame_start = 1; scene.frame_end = 250; scene.frame_set(1)
scene.render.engine = 'BLENDER_EEVEE_NEXT'
scene.cycles.use_denoising = False
scene.cycles.samples = 128
scene.cycles.sampling_pattern = 'TABULATED_SOBOL'
scene.cycles.use_adaptive_sampling = False
scene.cycles.use_light_tree = False
scene.view_settings.view_transform = 'Filmic'
bpy.context.view_layer.update()

# ---- added for rendering (the .blend has no active camera and no usable light): camera, sun
cam_auto = bpy.data.cameras.new('AutoCamera')
cam_auto.lens = 50.0
cam_auto.sensor_width = 36.0
cam_auto.clip_end = 1407.78
ob_auto_camera = bpy.data.objects.new('AutoCamera', cam_auto)
scene.collection.objects.link(ob_auto_camera)
ob_auto_camera.location = (80.4178, -96.2588, 60.57)
ob_auto_camera.rotation_euler = (1.09748, -7.21219e-08, 0.694738)
scene.camera = ob_auto_camera
light_auto_sun = bpy.data.lights.new('AutoSun', 'SUN')
light_auto_sun.energy = 3.0
light_auto_sun.angle = 0.0523599
ob_auto_sun = bpy.data.objects.new('AutoSun', light_auto_sun)
scene.collection.objects.link(ob_auto_sun)
ob_auto_sun.rotation_euler = (0.872665, 0.174533, 0.523599)
bpy.context.view_layer.update()
